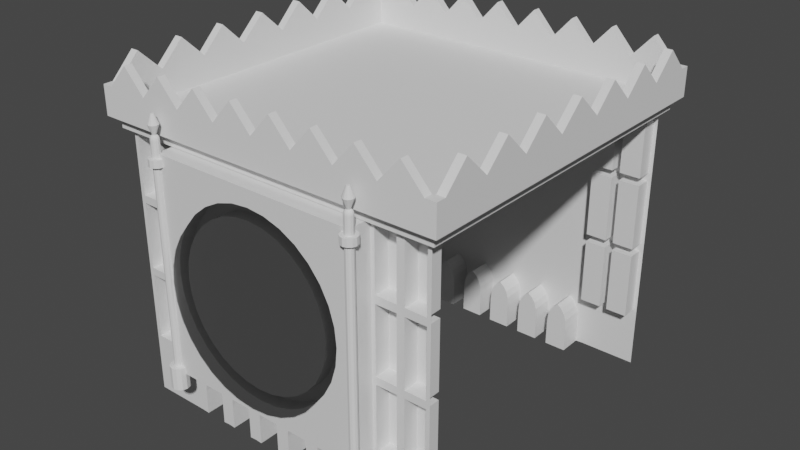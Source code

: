# Source: firstDiorama.blend  (saved by Blender 3.0.42; exported with 4.5.12 LTS)
import bpy
from mathutils import Matrix  # noqa: F401  (used for matrix-valued properties, if any)

bpy.ops.wm.read_factory_settings(use_empty=True)
scene = bpy.context.scene
scene.name = 'Scene'

# ---- collections
col_collection = bpy.data.collections.new('Collection'); scene.collection.children.link(col_collection)

# ---- materials (node trees are filled in below, after node groups)
mat_material = bpy.data.materials.new('Material')
mat_material.alpha_threshold = 0.0
mat_material.use_transparent_shadow = False
mat_material.line_color = (0.0, 0.0, 0.0, 1.0)

# ---- material node trees
mat_material.use_nodes = True; mat_material.node_tree.nodes.clear()
_N = mat_material.node_tree.nodes; _L = mat_material.node_tree.links
n0 = _N.new('ShaderNodeOutputMaterial'); n0.name = 'Material Output'; n0.location = (300, 300)
n1 = _N.new('ShaderNodeBsdfPrincipled'); n1.name = 'Principled BSDF'; n1.location = (10, 300)
n1.distribution = 'GGX'
n1.subsurface_method = 'RANDOM_WALK_SKIN'
n1.inputs[2].default_value = 0.4
n1.inputs[3].default_value = 1.45
n1.inputs[27].default_value = (0.0, 0.0, 0.0, 1.0)
n1.inputs[28].default_value = 1.0
_L.new(n1.outputs[0], n0.inputs[0])
n0.is_active_output = True

# ---- world
world_world = bpy.data.worlds.new('World'); scene.world = world_world
world_world.use_nodes = True; world_world.node_tree.nodes.clear()
_N = world_world.node_tree.nodes; _L = world_world.node_tree.links
n0 = _N.new('ShaderNodeOutputWorld'); n0.name = 'World Output'; n0.location = (300, 300)
n1 = _N.new('ShaderNodeBackground'); n1.name = 'Background'; n1.location = (10, 300)
n1.inputs[0].default_value = (0.05088, 0.05088, 0.05088, 1.0)
_L.new(n1.outputs[0], n0.inputs[0])
n0.is_active_output = True
world_world.color = (0.05088, 0.05088, 0.05088)
world_world.use_sun_shadow = False
world_world.sun_shadow_jitter_overblur = 0.0

# ---- meshes
me_cube = bpy.data.meshes.new('Cube')
me_cube.from_pydata([(1.0, -1.0, -1.0), (0.6494, -1.0, -1.0), (0.0, -1.0, -0.6539), (0.6494, -1.0, -0.6539), (0.0, -1.0, 0.6539), (1.0, -1.0, -0.6539), (0.0, -1.0, 0.6539), (0.0, -1.0, -0.6539)], [], [(7, 6, 4, 2), (0, 5, 3, 1)])
_uv = me_cube.uv_layers.new(name='UVMap')
_uv.uv.foreach_set('vector', [0.4583, 0.875, 0.5417, 0.875, 0.5417, 0.875, 0.4583, 0.875, 0.375, 0.75, 0.4583, 0.75, 0.4583, 0.7938, 0.375, 0.7938])
me_cube.materials.append(mat_material)
me_cube.use_remesh_preserve_volume = False
me_cube.use_remesh_preserve_attributes = False
me_cube.use_mirror_vertex_groups = False
me_cube.update()
me_cube_001 = bpy.data.meshes.new('Cube.001')
me_cube_001.from_pydata([(0.6494, -1.0, -0.6539), (1.0, -1.0, -0.6539), (0.8247, -1.0, -0.2044), (0.6494, -1.0, -0.2044), (0.8247, -1.0, -0.6539), (1.0, -1.0, -0.2044), (0.8012, -1.0, -0.6304), (0.8012, -1.0, -0.2279), (0.6728, -1.0, -0.2279), (0.6728, -1.0, -0.6304), (0.9765, -1.0, -0.6304), (0.9765, -1.0, -0.2279), (0.8482, -1.0, -0.2279), (0.8482, -1.0, -0.6304), (0.6728, -0.9043, -0.2279), (0.6728, -0.9043, -0.6304), (0.9765, -0.9043, -0.2279), (0.9765, -0.9043, -0.6304), (0.8012, -0.9043, -0.6304), (0.8482, -0.9043, -0.2279), (0.8012, -0.9043, -0.2279), (0.8482, -0.9043, -0.6304)], [], [(10, 11, 16, 17), (7, 8, 14, 20), (4, 2, 7, 6), (2, 3, 8, 7), (3, 0, 9, 8), (0, 4, 6, 9), (1, 5, 11, 10), (5, 2, 12, 11), (2, 4, 13, 12), (4, 1, 10, 13), (18, 20, 14, 15), (17, 16, 19, 21), (13, 10, 17, 21), (12, 13, 21, 19), (11, 12, 19, 16), (9, 6, 18, 15), (8, 9, 15, 14), (6, 7, 20, 18)])
_uv = me_cube_001.uv_layers.new(name='UVMap')
_uv.uv.foreach_set('vector', [0.4598, 0.7529, 0.4855, 0.7529, 0.4855, 0.7529, 0.4598, 0.7529, 0.4855, 0.7749, 0.4855, 0.7909, 0.4855, 0.7909, 0.4855, 0.7749, 0.4583, 0.7719, 0.487, 0.7719, 0.4855, 0.7749, 0.4598, 0.7749, 0.487, 0.7719, 0.487, 0.7938, 0.4855, 0.7909, 0.4855, 0.7749, 0.487, 0.7938, 0.4583, 0.7938, 0.4598, 0.7909, 0.4855, 0.7909, 0.4583, 0.7938, 0.4583, 0.7719, 0.4598, 0.7749, 0.4598, 0.7909, 0.4583, 0.75, 0.487, 0.75, 0.4855, 0.7529, 0.4598, 0.7529, 0.487, 0.75, 0.487, 0.7719, 0.4855, 0.769, 0.4855, 0.7529, 0.487, 0.7719, 0.4583, 0.7719, 0.4598, 0.769, 0.4855, 0.769, 0.4583, 0.7719, 0.4583, 0.75, 0.4598, 0.7529, 0.4598, 0.769, 0.4598, 0.7749, 0.4855, 0.7749, 0.4855, 0.7909, 0.4598, 0.7909, 0.4598, 0.7529, 0.4855, 0.7529, 0.4855, 0.769, 0.4598, 0.769, 0.4598, 0.769, 0.4598, 0.7529, 0.4598, 0.7529, 0.4598, 0.769, 0.4855, 0.769, 0.4598, 0.769, 0.4598, 0.769, 0.4855, 0.769, 0.4855, 0.7529, 0.4855, 0.769, 0.4855, 0.769, 0.4855, 0.7529, 0.4598, 0.7909, 0.4598, 0.7749, 0.4598, 0.7749, 0.4598, 0.7909, 0.4855, 0.7909, 0.4598, 0.7909, 0.4598, 0.7909, 0.4855, 0.7909, 0.4598, 0.7749, 0.4855, 0.7749, 0.4855, 0.7749, 0.4598, 0.7749])
me_cube_001.materials.append(mat_material)
me_cube_001.use_remesh_preserve_volume = False
me_cube_001.use_remesh_preserve_attributes = False
me_cube_001.use_mirror_vertex_groups = False
me_cube_001.update()
me_cube_002 = bpy.data.meshes.new('Cube.002')
me_cube_002.from_pydata([(0.6494, -1.0, -1.0), (0.6494, -1.0, -0.6539), (0.4329, -1.0, -1.0), (0.4329, -1.0, -0.6539), (0.6081, -1.0, -1.003), (0.4741, -1.0, -1.003), (0.5411, -1.0, -0.6951), (0.6081, -1.0, -0.8478), (0.5696, -1.0, -0.7189), (0.5899, -1.0, -0.7482), (0.6034, -1.0, -0.7895), (0.4741, -1.0, -0.8478), (0.4789, -1.0, -0.7895), (0.4924, -1.0, -0.7482), (0.5127, -1.0, -0.7189), (0.6081, -0.8554, -1.003), (0.4741, -0.8554, -1.003), (0.5411, -0.8554, -0.6951), (0.6081, -0.8554, -0.8478), (0.5696, -0.8554, -0.7189), (0.5899, -0.8554, -0.7482), (0.6034, -0.8554, -0.7895), (0.4741, -0.8554, -0.8478), (0.4789, -0.8554, -0.7895), (0.4924, -0.8554, -0.7482), (0.5127, -0.8554, -0.7189)], [], [(6, 8, 9, 10, 7, 4, 0, 1, 3, 2, 5, 11, 12, 13, 14), (8, 6, 17, 19), (6, 14, 25, 17), (7, 10, 21, 18), (11, 5, 16, 22), (14, 13, 24, 25), (10, 9, 20, 21), (13, 12, 23, 24), (9, 8, 19, 20), (4, 7, 18, 15), (12, 11, 22, 23), (17, 25, 24, 23, 22, 16, 15, 18, 21, 20, 19)])
_uv = me_cube_002.uv_layers.new(name='UVMap')
_uv.uv.foreach_set('vector', [0.0, 0.0, 0.0, 0.0, 0.0, 0.0, 0.0, 0.0, 0.0, 0.0, 0.0, 0.0, 0.0, 0.0, 0.0, 0.0, 0.0, 0.0, 0.0, 0.0, 0.0, 0.0, 0.0, 0.0, 0.0, 0.0, 0.0, 0.0, 0.0, 0.0, 0.0, 0.0, 0.0, 0.0, 0.0, 0.0, 0.0, 0.0, 0.0, 0.0, 0.0, 0.0, 0.0, 0.0, 0.0, 0.0, 0.0, 0.0, 0.0, 0.0, 0.0, 0.0, 0.0, 0.0, 0.0, 0.0, 0.0, 0.0, 0.0, 0.0, 0.0, 0.0, 0.0, 0.0, 0.0, 0.0, 0.0, 0.0, 0.0, 0.0, 0.0, 0.0, 0.0, 0.0, 0.0, 0.0, 0.0, 0.0, 0.0, 0.0, 0.0, 0.0, 0.0, 0.0, 0.0, 0.0, 0.0, 0.0, 0.0, 0.0, 0.0, 0.0, 0.0, 0.0, 0.0, 0.0, 0.0, 0.0, 0.0, 0.0, 0.0, 0.0, 0.0, 0.0, 0.0, 0.0, 0.0, 0.0, 0.0, 0.0, 0.0, 0.0, 0.0, 0.0, 0.0, 0.0, 0.0, 0.0, 0.0, 0.0, 0.0, 0.0, 0.0, 0.0, 0.0, 0.0, 0.0, 0.0, 0.0, 0.0, 0.0, 0.0])
me_cube_002.materials.append(mat_material)
me_cube_002.use_remesh_preserve_volume = False
me_cube_002.use_remesh_preserve_attributes = False
me_cube_002.use_mirror_vertex_groups = False
me_cube_002.update()
me_cube_003 = bpy.data.meshes.new('Cube.003')
me_cube_003.from_pydata([(0.6494, -1.0, 0.6539), (0.6494, -1.0, -0.6539), (0.0, -1.0, 0.6539), (0.0, -1.0, -0.6539), (0.6494, -1.139, 0.6539), (0.6494, -1.139, -0.6539), (0.0, -1.139, 0.6539), (0.0, -1.139, -0.6539)], [], [(1, 3, 2, 0), (5, 4, 6, 7), (3, 1, 5, 7), (1, 0, 4, 5), (0, 2, 6, 4), (2, 3, 7, 6)])
_uv = me_cube_003.uv_layers.new(name='UVMap')
_uv.uv.foreach_set('vector', [0.4583, 0.7938, 0.4583, 0.875, 0.5417, 0.875, 0.5417, 0.7938, 0.4583, 0.7938, 0.5417, 0.7938, 0.5417, 0.875, 0.4583, 0.875, 0.4583, 0.875, 0.4583, 0.7938, 0.4583, 0.7938, 0.4583, 0.875, 0.4583, 0.7938, 0.5417, 0.7938, 0.5417, 0.7938, 0.4583, 0.7938, 0.5417, 0.7938, 0.5417, 0.875, 0.5417, 0.875, 0.5417, 0.7938, 0.5417, 0.875, 0.4583, 0.875, 0.4583, 0.875, 0.5417, 0.875])
me_cube_003.materials.append(mat_material)
me_cube_003.use_remesh_preserve_volume = False
me_cube_003.use_remesh_preserve_attributes = False
me_cube_003.use_mirror_vertex_groups = False
me_cube_003.update()
me_cylinder = bpy.data.meshes.new('Cylinder')
me_cylinder.from_pydata([(0.0, 1.0, -1.0), (0.0, 1.0, 1.0), (0.1951, 0.9808, -1.0), (0.1951, 0.9808, 1.0), (0.3827, 0.9239, -1.0), (0.3827, 0.9239, 1.0), (0.5556, 0.8315, -1.0), (0.5556, 0.8315, 1.0), (0.7071, 0.7071, -1.0), (0.7071, 0.7071, 1.0), (0.8315, 0.5556, -1.0), (0.8315, 0.5556, 1.0), (0.9239, 0.3827, -1.0), (0.9239, 0.3827, 1.0), (0.9808, 0.1951, -1.0), (0.9808, 0.1951, 1.0), (1.0, -4.371e-08, -1.0), (1.0, -4.371e-08, 1.0), (0.9808, -0.1951, -1.0), (0.9808, -0.1951, 1.0), (0.9239, -0.3827, -1.0), (0.9239, -0.3827, 1.0), (0.8315, -0.5556, -1.0), (0.8315, -0.5556, 1.0), (0.7071, -0.7071, -1.0), (0.7071, -0.7071, 1.0), (0.5556, -0.8315, -1.0), (0.5556, -0.8315, 1.0), (0.3827, -0.9239, -1.0), (0.3827, -0.9239, 1.0), (0.1951, -0.9808, -1.0), (0.1951, -0.9808, 1.0), (-8.742e-08, -1.0, -1.0), (-8.742e-08, -1.0, 1.0), (-0.1951, -0.9808, -1.0), (-0.1951, -0.9808, 1.0), (-0.3827, -0.9239, -1.0), (-0.3827, -0.9239, 1.0), (-0.5556, -0.8315, -1.0), (-0.5556, -0.8315, 1.0), (-0.7071, -0.7071, -1.0), (-0.7071, -0.7071, 1.0), (-0.8315, -0.5556, -1.0), (-0.8315, -0.5556, 1.0), (-0.9239, -0.3827, -1.0), (-0.9239, -0.3827, 1.0), (-0.9808, -0.1951, -1.0), (-0.9808, -0.1951, 1.0), (-1.0, 1.192e-08, -1.0), (-1.0, 1.192e-08, 1.0), (-0.9808, 0.1951, -1.0), (-0.9808, 0.1951, 1.0), (-0.9239, 0.3827, -1.0), (-0.9239, 0.3827, 1.0), (-0.8315, 0.5556, -1.0), (-0.8315, 0.5556, 1.0), (-0.7071, 0.7071, -1.0), (-0.7071, 0.7071, 1.0), (-0.5556, 0.8315, -1.0), (-0.5556, 0.8315, 1.0), (-0.3827, 0.9239, -1.0), (-0.3827, 0.9239, 1.0), (-0.1951, 0.9808, -1.0), (-0.1951, 0.9808, 1.0), (0.0, 1.0, 1.0), (0.1951, 0.9808, 1.0), (0.3827, 0.9239, 1.0), (0.5556, 0.8315, 1.0), (0.7071, 0.7071, 1.0), (0.8315, 0.5556, 1.0), (0.9239, 0.3827, 1.0), (0.9808, 0.1951, 1.0), (1.0, -4.371e-08, 1.0), (0.9808, -0.1951, 1.0), (0.9239, -0.3827, 1.0), (0.8315, -0.5556, 1.0), (0.7071, -0.7071, 1.0), (0.5556, -0.8315, 1.0), (0.3827, -0.9239, 1.0), (0.1951, -0.9808, 1.0), (-8.742e-08, -1.0, 1.0), (-0.1951, -0.9808, 1.0), (-0.3827, -0.9239, 1.0), (-0.5556, -0.8315, 1.0), (-0.7071, -0.7071, 1.0), (-0.8315, -0.5556, 1.0), (-0.9239, -0.3827, 1.0), (-0.9808, -0.1951, 1.0), (-1.0, 1.192e-08, 1.0), (-0.9808, 0.1951, 1.0), (-0.9239, 0.3827, 1.0), (-0.8315, 0.5556, 1.0), (-0.7071, 0.7071, 1.0), (-0.5556, 0.8315, 1.0), (-0.3827, 0.9239, 1.0), (-0.1951, 0.9808, 1.0), (0.0, 1.0, 1.0), (0.1951, 0.9808, 1.0), (0.3827, 0.9239, 1.0), (0.5556, 0.8315, 1.0), (0.7071, 0.7071, 1.0), (0.8315, 0.5556, 1.0), (0.9239, 0.3827, 1.0), (0.9808, 0.1951, 1.0), (1.0, -4.371e-08, 1.0), (0.9808, -0.1951, 1.0), (0.9239, -0.3827, 1.0), (0.8315, -0.5556, 1.0), (0.7071, -0.7071, 1.0), (0.5556, -0.8315, 1.0), (0.3827, -0.9239, 1.0), (0.1951, -0.9808, 1.0), (-8.742e-08, -1.0, 1.0), (-0.1951, -0.9808, 1.0), (-0.3827, -0.9239, 1.0), (-0.5556, -0.8315, 1.0), (-0.7071, -0.7071, 1.0), (-0.8315, -0.5556, 1.0), (-0.9239, -0.3827, 1.0), (-0.9808, -0.1951, 1.0), (-1.0, 1.192e-08, 1.0), (-0.9808, 0.1951, 1.0), (-0.9239, 0.3827, 1.0), (-0.8315, 0.5556, 1.0), (-0.7071, 0.7071, 1.0), (-0.5556, 0.8315, 1.0), (-0.3827, 0.9239, 1.0), (-0.1951, 0.9808, 1.0)], [], [(0, 1, 3, 2), (2, 3, 5, 4), (4, 5, 7, 6), (6, 7, 9, 8), (8, 9, 11, 10), (10, 11, 13, 12), (12, 13, 15, 14), (14, 15, 17, 16), (16, 17, 19, 18), (18, 19, 21, 20), (20, 21, 23, 22), (22, 23, 25, 24), (24, 25, 27, 26), (26, 27, 29, 28), (28, 29, 31, 30), (30, 31, 33, 32), (32, 33, 35, 34), (34, 35, 37, 36), (36, 37, 39, 38), (38, 39, 41, 40), (40, 41, 43, 42), (42, 43, 45, 44), (44, 45, 47, 46), (46, 47, 49, 48), (48, 49, 51, 50), (50, 51, 53, 52), (52, 53, 55, 54), (54, 55, 57, 56), (56, 57, 59, 58), (58, 59, 61, 60), (3, 1, 63, 61, 59, 57, 55, 53, 51, 49, 47, 45, 43, 41, 39, 37, 35, 33, 31, 29, 27, 25, 23, 21, 19, 17, 15, 13, 11, 9, 7, 5), (60, 61, 63, 62), (62, 63, 1, 0), (0, 2, 4, 6, 8, 10, 12, 14, 16, 18, 20, 22, 24, 26, 28, 30, 32, 34, 36, 38, 40, 42, 44, 46, 48, 50, 52, 54, 56, 58, 60, 62), (65, 64, 95, 94, 93, 92, 91, 90, 89, 88, 87, 86, 85, 84, 83, 82, 81, 80, 79, 78, 77, 76, 75, 74, 73, 72, 71, 70, 69, 68, 67, 66), (97, 96, 127, 126, 125, 124, 123, 122, 121, 120, 119, 118, 117, 116, 115, 114, 113, 112, 111, 110, 109, 108, 107, 106, 105, 104, 103, 102, 101, 100, 99, 98)])
_uv = me_cylinder.uv_layers.new(name='UVMap')
_uv.uv.foreach_set('vector', [1.0, 0.5, 1.0, 1.0, 0.9688, 1.0, 0.9688, 0.5, 0.9688, 0.5, 0.9688, 1.0, 0.9375, 1.0, 0.9375, 0.5, 0.9375, 0.5, 0.9375, 1.0, 0.9062, 1.0, 0.9062, 0.5, 0.9062, 0.5, 0.9062, 1.0, 0.875, 1.0, 0.875, 0.5, 0.875, 0.5, 0.875, 1.0, 0.8438, 1.0, 0.8438, 0.5, 0.8438, 0.5, 0.8438, 1.0, 0.8125, 1.0, 0.8125, 0.5, 0.8125, 0.5, 0.8125, 1.0, 0.7812, 1.0, 0.7812, 0.5, 0.7812, 0.5, 0.7812, 1.0, 0.75, 1.0, 0.75, 0.5, 0.75, 0.5, 0.75, 1.0, 0.7188, 1.0, 0.7188, 0.5, 0.7188, 0.5, 0.7188, 1.0, 0.6875, 1.0, 0.6875, 0.5, 0.6875, 0.5, 0.6875, 1.0, 0.6562, 1.0, 0.6562, 0.5, 0.6562, 0.5, 0.6562, 1.0, 0.625, 1.0, 0.625, 0.5, 0.625, 0.5, 0.625, 1.0, 0.5938, 1.0, 0.5938, 0.5, 0.5938, 0.5, 0.5938, 1.0, 0.5625, 1.0, 0.5625, 0.5, 0.5625, 0.5, 0.5625, 1.0, 0.5312, 1.0, 0.5312, 0.5, 0.5312, 0.5, 0.5312, 1.0, 0.5, 1.0, 0.5, 0.5, 0.5, 0.5, 0.5, 1.0, 0.4688, 1.0, 0.4688, 0.5, 0.4688, 0.5, 0.4688, 1.0, 0.4375, 1.0, 0.4375, 0.5, 0.4375, 0.5, 0.4375, 1.0, 0.4062, 1.0, 0.4062, 0.5, 0.4062, 0.5, 0.4062, 1.0, 0.375, 1.0, 0.375, 0.5, 0.375, 0.5, 0.375, 1.0, 0.3438, 1.0, 0.3438, 0.5, 0.3438, 0.5, 0.3438, 1.0, 0.3125, 1.0, 0.3125, 0.5, 0.3125, 0.5, 0.3125, 1.0, 0.2812, 1.0, 0.2812, 0.5, 0.2812, 0.5, 0.2812, 1.0, 0.25, 1.0, 0.25, 0.5, 0.25, 0.5, 0.25, 1.0, 0.2188, 1.0, 0.2188, 0.5, 0.2188, 0.5, 0.2188, 1.0, 0.1875, 1.0, 0.1875, 0.5, 0.1875, 0.5, 0.1875, 1.0, 0.1562, 1.0, 0.1562, 0.5, 0.1562, 0.5, 0.1562, 1.0, 0.125, 1.0, 0.125, 0.5, 0.125, 0.5, 0.125, 1.0, 0.09375, 1.0, 0.09375, 0.5, 0.09375, 0.5, 0.09375, 1.0, 0.0625, 1.0, 0.0625, 0.5, 0.2968, 0.4854, 0.25, 0.49, 0.2032, 0.4854, 0.1582, 0.4717, 0.1167, 0.4496, 0.08029, 0.4197, 0.05045, 0.3833, 0.02827, 0.3418, 0.01461, 0.2968, 0.01, 0.25, 0.01461, 0.2032, 0.02827, 0.1582, 0.05045, 0.1167, 0.08029, 0.08029, 0.1167, 0.05045, 0.1582, 0.02827, 0.2032, 0.01461, 0.25, 0.01, 0.2968, 0.01461, 0.3418, 0.02827, 0.3833, 0.05045, 0.4197, 0.08029, 0.4496, 0.1167, 0.4717, 0.1582, 0.4854, 0.2032, 0.49, 0.25, 0.4854, 0.2968, 0.4717, 0.3418, 0.4496, 0.3833, 0.4197, 0.4197, 0.3833, 0.4496, 0.3418, 0.4717, 0.0625, 0.5, 0.0625, 1.0, 0.03125, 1.0, 0.03125, 0.5, 0.03125, 0.5, 0.03125, 1.0, 0.0, 1.0, 0.0, 0.5, 0.75, 0.49, 0.7968, 0.4854, 0.8418, 0.4717, 0.8833, 0.4496, 0.9197, 0.4197, 0.9496, 0.3833, 0.9717, 0.3418, 0.9854, 0.2968, 0.99, 0.25, 0.9854, 0.2032, 0.9717, 0.1582, 0.9496, 0.1167, 0.9197, 0.08029, 0.8833, 0.05045, 0.8418, 0.02827, 0.7968, 0.01461, 0.75, 0.01, 0.7032, 0.01461, 0.6582, 0.02827, 0.6167, 0.05045, 0.5803, 0.08029, 0.5504, 0.1167, 0.5283, 0.1582, 0.5146, 0.2032, 0.51, 0.25, 0.5146, 0.2968, 0.5283, 0.3418, 0.5504, 0.3833, 0.5803, 0.4197, 0.6167, 0.4496, 0.6582, 0.4717, 0.7032, 0.4854, 0.2968, 0.4854, 0.25, 0.49, 0.2032, 0.4854, 0.1582, 0.4717, 0.1167, 0.4496, 0.08029, 0.4197, 0.05045, 0.3833, 0.02827, 0.3418, 0.01461, 0.2968, 0.01, 0.25, 0.01461, 0.2032, 0.02827, 0.1582, 0.05045, 0.1167, 0.08029, 0.08029, 0.1167, 0.05045, 0.1582, 0.02827, 0.2032, 0.01461, 0.25, 0.01, 0.2968, 0.01461, 0.3418, 0.02827, 0.3833, 0.05045, 0.4197, 0.08029, 0.4496, 0.1167, 0.4717, 0.1582, 0.4854, 0.2032, 0.49, 0.25, 0.4854, 0.2968, 0.4717, 0.3418, 0.4496, 0.3833, 0.4197, 0.4197, 0.3833, 0.4496, 0.3418, 0.4717, 0.2968, 0.4854, 0.25, 0.49, 0.2032, 0.4854, 0.1582, 0.4717, 0.1167, 0.4496, 0.08029, 0.4197, 0.05045, 0.3833, 0.02827, 0.3418, 0.01461, 0.2968, 0.01, 0.25, 0.01461, 0.2032, 0.02827, 0.1582, 0.05045, 0.1167, 0.08029, 0.08029, 0.1167, 0.05045, 0.1582, 0.02827, 0.2032, 0.01461, 0.25, 0.01, 0.2968, 0.01461, 0.3418, 0.02827, 0.3833, 0.05045, 0.4197, 0.08029, 0.4496, 0.1167, 0.4717, 0.1582, 0.4854, 0.2032, 0.49, 0.25, 0.4854, 0.2968, 0.4717, 0.3418, 0.4496, 0.3833, 0.4197, 0.4197, 0.3833, 0.4496, 0.3418, 0.4717])
me_cylinder.use_remesh_fix_poles = True
me_cylinder.use_remesh_preserve_attributes = False
me_cylinder.update()
me_cylinder_001 = bpy.data.meshes.new('Cylinder.001')
me_cylinder_001.from_pydata([(4.497e-09, 0.8756, -1.137), (0.1708, 0.8588, -1.137), (0.3351, 0.809, -1.137), (0.4865, 0.7281, -1.137), (0.6192, 0.6192, -1.137), (0.7281, 0.4865, -1.137), (0.809, 0.3351, -1.137), (0.8588, 0.1708, -1.137), (0.8756, -5.099e-08, -1.137), (0.8588, -0.1708, -1.137), (0.809, -0.3351, -1.137), (0.7281, -0.4865, -1.137), (0.6192, -0.6192, -1.137), (0.4865, -0.7281, -1.137), (0.3351, -0.809, -1.137), (0.1708, -0.8588, -1.137), (-7.205e-08, -0.8756, -1.137), (-0.1708, -0.8588, -1.137), (-0.3351, -0.809, -1.137), (-0.4865, -0.7281, -1.137), (-0.6192, -0.6192, -1.137), (-0.7281, -0.4865, -1.137), (-0.809, -0.3351, -1.137), (-0.8588, -0.1708, -1.137), (-0.8756, -2.268e-09, -1.137), (-0.8588, 0.1708, -1.137), (-0.809, 0.3351, -1.137), (-0.7281, 0.4865, -1.137), (-0.6192, 0.6192, -1.137), (-0.4865, 0.7281, -1.137), (-0.3351, 0.809, -1.137), (-0.1708, 0.8588, -1.137), (7.796e-09, 0.8756, 0.02387), (0.1708, 0.8588, 0.02387), (0.3351, 0.809, 0.02387), (0.4865, 0.7281, 0.02387), (0.6192, 0.6192, 0.02387), (0.7281, 0.4865, 0.02387), (0.809, 0.3351, 0.02387), (0.8588, 0.1708, 0.02387), (0.8756, -5.099e-08, 0.02387), (0.8588, -0.1708, 0.02387), (0.809, -0.3351, 0.02387), (0.7281, -0.4865, 0.02387), (0.6192, -0.6192, 0.02387), (0.4865, -0.7281, 0.02387), (0.3351, -0.809, 0.02387), (0.1708, -0.8588, 0.02387), (-6.876e-08, -0.8756, 0.02387), (-0.1708, -0.8588, 0.02387), (-0.3351, -0.809, 0.02387), (-0.4865, -0.7281, 0.02387), (-0.6192, -0.6192, 0.02387), (-0.7281, -0.4865, 0.02387), (-0.809, -0.3351, 0.02387), (-0.8588, -0.1708, 0.02387), (-0.8756, -2.268e-09, 0.02387), (-0.8588, 0.1708, 0.02387), (-0.809, 0.3351, 0.02387), (-0.7281, 0.4865, 0.02387), (-0.6192, 0.6192, 0.02387), (-0.4865, 0.7281, 0.02387), (-0.3351, 0.809, 0.02387), (-0.1708, 0.8588, 0.02387)], [], [(1, 2, 3, 4, 5, 6, 7, 8, 9, 10, 11, 12, 13, 14, 15, 16, 17, 18, 19, 20, 21, 22, 23, 24, 25, 26, 27, 28, 29, 30, 31, 0), (33, 32, 63, 62, 61, 60, 59, 58, 57, 56, 55, 54, 53, 52, 51, 50, 49, 48, 47, 46, 45, 44, 43, 42, 41, 40, 39, 38, 37, 36, 35, 34), (5, 4, 36, 37), (0, 31, 63, 32), (19, 18, 50, 51), (6, 5, 37, 38), (20, 19, 51, 52), (7, 6, 38, 39), (21, 20, 52, 53), (8, 7, 39, 40), (22, 21, 53, 54), (9, 8, 40, 41), (23, 22, 54, 55), (10, 9, 41, 42), (24, 23, 55, 56), (11, 10, 42, 43), (25, 24, 56, 57), (12, 11, 43, 44), (26, 25, 57, 58), (13, 12, 44, 45), (27, 26, 58, 59), (14, 13, 45, 46), (1, 0, 32, 33), (28, 27, 59, 60), (15, 14, 46, 47), (2, 1, 33, 34), (29, 28, 60, 61), (16, 15, 47, 48), (3, 2, 34, 35), (30, 29, 61, 62), (17, 16, 48, 49), (4, 3, 35, 36), (31, 30, 62, 63), (18, 17, 49, 50)])
_uv = me_cylinder_001.uv_layers.new(name='UVMap')
_uv.uv.foreach_set('vector', [0.2968, 0.4854, 0.3418, 0.4717, 0.3833, 0.4496, 0.4197, 0.4197, 0.4496, 0.3833, 0.4717, 0.3418, 0.4854, 0.2968, 0.49, 0.25, 0.4854, 0.2032, 0.4717, 0.1582, 0.4496, 0.1167, 0.4197, 0.08029, 0.3833, 0.05045, 0.3418, 0.02827, 0.2968, 0.01461, 0.25, 0.01, 0.2032, 0.01461, 0.1582, 0.02827, 0.1167, 0.05045, 0.08029, 0.08029, 0.05045, 0.1167, 0.02827, 0.1582, 0.01461, 0.2032, 0.01, 0.25, 0.01461, 0.2968, 0.02827, 0.3418, 0.05045, 0.3833, 0.08029, 0.4197, 0.1167, 0.4496, 0.1582, 0.4717, 0.2032, 0.4854, 0.25, 0.49, 0.2968, 0.4854, 0.25, 0.49, 0.2032, 0.4854, 0.1582, 0.4717, 0.1167, 0.4496, 0.08029, 0.4197, 0.05045, 0.3833, 0.02827, 0.3418, 0.01461, 0.2968, 0.01, 0.25, 0.01461, 0.2032, 0.02827, 0.1582, 0.05045, 0.1167, 0.08029, 0.08029, 0.1167, 0.05045, 0.1582, 0.02827, 0.2032, 0.01461, 0.25, 0.01, 0.2968, 0.01461, 0.3418, 0.02827, 0.3833, 0.05045, 0.4197, 0.08029, 0.4496, 0.1167, 0.4717, 0.1582, 0.4854, 0.2032, 0.49, 0.25, 0.4854, 0.2968, 0.4717, 0.3418, 0.4496, 0.3833, 0.4197, 0.4197, 0.3833, 0.4496, 0.3418, 0.4717, 0.4496, 0.3833, 0.4197, 0.4197, 0.4197, 0.4197, 0.4496, 0.3833, 0.25, 0.49, 0.2032, 0.4854, 0.2032, 0.4854, 0.25, 0.49, 0.1167, 0.05045, 0.1582, 0.02827, 0.1582, 0.02827, 0.1167, 0.05045, 0.4717, 0.3418, 0.4496, 0.3833, 0.4496, 0.3833, 0.4717, 0.3418, 0.08029, 0.08029, 0.1167, 0.05045, 0.1167, 0.05045, 0.08029, 0.08029, 0.4854, 0.2968, 0.4717, 0.3418, 0.4717, 0.3418, 0.4854, 0.2968, 0.05045, 0.1167, 0.08029, 0.08029, 0.08029, 0.08029, 0.05045, 0.1167, 0.49, 0.25, 0.4854, 0.2968, 0.4854, 0.2968, 0.49, 0.25, 0.02827, 0.1582, 0.05045, 0.1167, 0.05045, 0.1167, 0.02827, 0.1582, 0.4854, 0.2032, 0.49, 0.25, 0.49, 0.25, 0.4854, 0.2032, 0.01461, 0.2032, 0.02827, 0.1582, 0.02827, 0.1582, 0.01461, 0.2032, 0.4717, 0.1582, 0.4854, 0.2032, 0.4854, 0.2032, 0.4717, 0.1582, 0.01, 0.25, 0.01461, 0.2032, 0.01461, 0.2032, 0.01, 0.25, 0.4496, 0.1167, 0.4717, 0.1582, 0.4717, 0.1582, 0.4496, 0.1167, 0.01461, 0.2968, 0.01, 0.25, 0.01, 0.25, 0.01461, 0.2968, 0.4197, 0.08029, 0.4496, 0.1167, 0.4496, 0.1167, 0.4197, 0.08029, 0.02827, 0.3418, 0.01461, 0.2968, 0.01461, 0.2968, 0.02827, 0.3418, 0.3833, 0.05045, 0.4197, 0.08029, 0.4197, 0.08029, 0.3833, 0.05045, 0.05045, 0.3833, 0.02827, 0.3418, 0.02827, 0.3418, 0.05045, 0.3833, 0.3418, 0.02827, 0.3833, 0.05045, 0.3833, 0.05045, 0.3418, 0.02827, 0.2968, 0.4854, 0.25, 0.49, 0.25, 0.49, 0.2968, 0.4854, 0.08029, 0.4197, 0.05045, 0.3833, 0.05045, 0.3833, 0.08029, 0.4197, 0.2968, 0.01461, 0.3418, 0.02827, 0.3418, 0.02827, 0.2968, 0.01461, 0.3418, 0.4717, 0.2968, 0.4854, 0.2968, 0.4854, 0.3418, 0.4717, 0.1167, 0.4496, 0.08029, 0.4197, 0.08029, 0.4197, 0.1167, 0.4496, 0.25, 0.01, 0.2968, 0.01461, 0.2968, 0.01461, 0.25, 0.01, 0.3833, 0.4496, 0.3418, 0.4717, 0.3418, 0.4717, 0.3833, 0.4496, 0.1582, 0.4717, 0.1167, 0.4496, 0.1167, 0.4496, 0.1582, 0.4717, 0.2032, 0.01461, 0.25, 0.01, 0.25, 0.01, 0.2032, 0.01461, 0.4197, 0.4197, 0.3833, 0.4496, 0.3833, 0.4496, 0.4197, 0.4197, 0.2032, 0.4854, 0.1582, 0.4717, 0.1582, 0.4717, 0.2032, 0.4854, 0.1582, 0.02827, 0.2032, 0.01461, 0.2032, 0.01461, 0.1582, 0.02827])
me_cylinder_001.use_remesh_fix_poles = True
me_cylinder_001.use_remesh_preserve_attributes = False
me_cylinder_001.update()
me_cylinder_002 = bpy.data.meshes.new('Cylinder.002')
me_cylinder_002.from_pydata([(-1.214e-07, 0.02531, -0.7526), (-0.004871, 0.008437, 0.8662), (0.01265, 0.02192, -0.7526), (-0.008437, 0.004871, 0.8662), (0.02192, 0.01265, -0.7526), (-0.009742, 1.468e-07, 0.8662), (0.02531, 1.467e-07, -0.7526), (-0.008437, -0.004871, 0.8662), (0.02192, -0.01265, -0.7526), (-0.004871, -0.008437, 0.8662), (0.01265, -0.02192, -0.7526), (-1.408e-09, -0.009742, 0.8662), (-1.236e-07, -0.02531, -0.7526), (0.004871, -0.008437, 0.8662), (-0.01265, -0.02192, -0.7526), (0.008437, -0.004871, 0.8662), (-0.02192, -0.01265, -0.7526), (0.009742, 1.474e-07, 0.8662), (-0.02531, 1.481e-07, -0.7526), (0.008437, 0.004871, 0.8662), (-0.02192, 0.01265, -0.7526), (0.004871, 0.008437, 0.8662), (-0.01265, 0.02192, -0.7526), (-2.248e-09, 0.009742, 0.8662), (-1.214e-07, 0.02531, -0.6136), (0.01265, 0.02192, -0.6136), (0.02192, 0.01265, -0.6136), (0.02531, 1.467e-07, -0.6136), (0.02192, -0.01265, -0.6136), (0.01265, -0.02192, -0.6136), (-1.236e-07, -0.02531, -0.6136), (-0.01265, -0.02192, -0.6136), (-0.02192, -0.01265, -0.6136), (-0.02531, 1.481e-07, -0.6136), (-0.02192, 0.01265, -0.6136), (-0.01265, 0.02192, -0.6136), (-1.184e-07, 0.05351, -0.7526), (0.02675, 0.04634, -0.7526), (0.02675, 0.04634, -0.6136), (0.04634, 0.02675, -0.7526), (0.04634, 0.02675, -0.6136), (0.05351, 1.445e-07, -0.7526), (0.05351, 1.445e-07, -0.6136), (0.04634, -0.02675, -0.7526), (0.04634, -0.02675, -0.6136), (0.02675, -0.04634, -0.7526), (0.02675, -0.04634, -0.6136), (-1.27e-07, -0.05351, -0.7526), (-1.27e-07, -0.05351, -0.6136), (-0.02675, -0.04634, -0.7526), (-0.02675, -0.04634, -0.6136), (-0.04634, -0.02675, -0.7526), (-0.04634, -0.02675, -0.6136), (-0.05351, 1.517e-07, -0.7526), (-0.05351, 1.517e-07, -0.6136), (-0.04634, 0.02675, -0.7526), (-0.04634, 0.02675, -0.6136), (-0.02675, 0.04634, -0.7526), (-0.02675, 0.04634, -0.6136), (-1.184e-07, 0.05351, -0.6136), (-1.214e-07, 0.02531, 0.5874), (0.01265, 0.02192, 0.5874), (0.02192, 0.01265, 0.5874), (0.02531, 1.467e-07, 0.5874), (0.02192, -0.01265, 0.5874), (0.01265, -0.02192, 0.5874), (-1.236e-07, -0.02531, 0.5874), (-0.01265, -0.02192, 0.5874), (-0.02192, -0.01265, 0.5874), (-0.02531, 1.481e-07, 0.5874), (-0.02192, 0.01265, 0.5874), (-0.01265, 0.02192, 0.5874), (-1.214e-07, 0.02531, 0.6304), (0.01265, 0.02192, 0.6304), (0.02192, 0.01265, 0.6304), (0.02531, 1.467e-07, 0.6304), (0.02192, -0.01265, 0.6304), (0.01265, -0.02192, 0.6304), (-1.236e-07, -0.02531, 0.6304), (-0.01265, -0.02192, 0.6304), (-0.02192, -0.01265, 0.6304), (-0.02531, 1.481e-07, 0.6304), (-0.02192, 0.01265, 0.6304), (-0.01265, 0.02192, 0.6304), (0.02341, 0.04055, 0.6304), (0.02341, 0.04055, 0.5874), (0.04054, 0.02341, 0.6304), (0.04054, 0.02341, 0.5874), (0.04682, 1.446e-07, 0.6304), (0.04682, 1.446e-07, 0.5874), (0.04054, -0.02341, 0.6304), (0.04054, -0.02341, 0.5874), (0.02341, -0.04054, 0.6304), (0.02341, -0.04054, 0.5874), (-1.26e-07, -0.04682, 0.6304), (-1.26e-07, -0.04682, 0.5874), (-0.02341, -0.04054, 0.6304), (-0.02341, -0.04054, 0.5874), (-0.04055, -0.02341, 0.6304), (-0.04055, -0.02341, 0.5874), (-0.04682, 1.511e-07, 0.6304), (-0.04682, 1.511e-07, 0.5874), (-0.04055, 0.02341, 0.6304), (-0.04055, 0.02341, 0.5874), (-0.02341, 0.04055, 0.6304), (-0.02341, 0.04055, 0.5874), (-1.191e-07, 0.04682, 0.5874), (-1.191e-07, 0.04682, 0.6304), (-1.235e-07, 0.009742, 0.7526), (-1.214e-07, 0.02531, 0.7276), (-1.228e-07, 0.01455, 0.7514), (-1.222e-07, 0.01889, 0.7478), (-1.218e-07, 0.02233, 0.7423), (-1.215e-07, 0.02454, 0.7353), (0.004871, 0.008437, 0.7526), (0.01265, 0.02192, 0.7276), (0.007276, 0.0126, 0.7514), (0.009445, 0.01636, 0.7478), (0.01117, 0.01934, 0.7423), (0.01227, 0.02126, 0.7353), (0.008437, 0.004871, 0.7526), (0.02192, 0.01265, 0.7276), (0.0126, 0.007276, 0.7514), (0.01636, 0.009445, 0.7478), (0.01934, 0.01117, 0.7423), (0.02126, 0.01227, 0.7353), (0.009742, 1.474e-07, 0.7526), (0.02531, 1.467e-07, 0.7276), (0.01455, 1.472e-07, 0.7514), (0.01889, 1.47e-07, 0.7478), (0.02233, 1.468e-07, 0.7423), (0.02454, 1.467e-07, 0.7353), (0.008437, -0.004871, 0.7526), (0.02192, -0.01265, 0.7276), (0.0126, -0.007276, 0.7514), (0.01636, -0.009445, 0.7478), (0.01934, -0.01117, 0.7423), (0.02126, -0.01227, 0.7353), (0.004871, -0.008437, 0.7526), (0.01265, -0.02192, 0.7276), (0.007276, -0.0126, 0.7514), (0.009445, -0.01636, 0.7478), (0.01117, -0.01934, 0.7423), (0.01227, -0.02126, 0.7353), (-1.226e-07, -0.009742, 0.7526), (-1.236e-07, -0.02531, 0.7276), (-1.229e-07, -0.01455, 0.7514), (-1.232e-07, -0.01889, 0.7478), (-1.235e-07, -0.02233, 0.7423), (-1.236e-07, -0.02454, 0.7353), (-0.004871, -0.008437, 0.7526), (-0.01265, -0.02192, 0.7276), (-0.007276, -0.0126, 0.7514), (-0.009445, -0.01636, 0.7478), (-0.01117, -0.01934, 0.7423), (-0.01227, -0.02126, 0.7353), (-0.008437, -0.004871, 0.7526), (-0.02192, -0.01265, 0.7276), (-0.0126, -0.007276, 0.7514), (-0.01636, -0.009445, 0.7478), (-0.01934, -0.01117, 0.7423), (-0.02126, -0.01227, 0.7353), (-0.009742, 1.468e-07, 0.7526), (-0.02531, 1.481e-07, 0.7276), (-0.01455, 1.472e-07, 0.7514), (-0.01889, 1.475e-07, 0.7478), (-0.02233, 1.478e-07, 0.7423), (-0.02454, 1.48e-07, 0.7353), (-0.008437, 0.004871, 0.7526), (-0.02192, 0.01265, 0.7276), (-0.0126, 0.007276, 0.7514), (-0.01636, 0.009445, 0.7478), (-0.01934, 0.01117, 0.7423), (-0.02126, 0.01227, 0.7353), (-0.004871, 0.008437, 0.7526), (-0.01265, 0.02192, 0.7276), (-0.007276, 0.0126, 0.7514), (-0.009445, 0.01636, 0.7478), (-0.01117, 0.01934, 0.7423), (-0.01227, 0.02126, 0.7353), (0.03102, 1.596e-07, 0.8094), (-0.01551, -0.02687, 0.8094), (-9.54e-08, -0.03102, 0.8094), (-0.01551, 0.02687, 0.8094), (-9.807e-08, 0.03102, 0.8094), (0.02687, -0.01551, 0.8094), (-0.02687, -0.01551, 0.8094), (0.02687, 0.01551, 0.8094), (-0.02687, 0.01551, 0.8094), (0.01551, 0.02687, 0.8094), (0.01551, -0.02687, 0.8094), (-0.03102, 1.578e-07, 0.8094)], [], [(83, 175, 109, 72), (74, 121, 127, 75), (75, 127, 133, 76), (76, 133, 139, 77), (77, 139, 145, 78), (78, 145, 151, 79), (79, 151, 157, 80), (80, 157, 163, 81), (81, 163, 169, 82), (82, 169, 175, 83), (72, 109, 115, 73), (21, 23, 1, 3, 5, 7, 9, 11, 13, 15, 17, 19), (73, 115, 121, 74), (0, 2, 4, 6, 8, 10, 12, 14, 16, 18, 20, 22), (33, 34, 56, 54), (26, 27, 42, 40), (34, 35, 58, 56), (0, 22, 57, 36), (14, 12, 47, 49), (27, 28, 44, 42), (4, 2, 37, 39), (35, 24, 59, 58), (28, 29, 46, 44), (18, 16, 51, 53), (8, 6, 41, 43), (29, 30, 48, 46), (57, 58, 59, 36), (55, 56, 58, 57), (53, 54, 56, 55), (51, 52, 54, 53), (49, 50, 52, 51), (47, 48, 50, 49), (45, 46, 48, 47), (43, 44, 46, 45), (41, 42, 44, 43), (39, 40, 42, 41), (37, 38, 40, 39), (36, 59, 38, 37), (10, 8, 43, 45), (20, 18, 53, 55), (25, 26, 40, 38), (32, 33, 54, 52), (6, 4, 39, 41), (24, 25, 38, 59), (16, 14, 49, 51), (2, 0, 36, 37), (31, 32, 52, 50), (30, 31, 50, 48), (12, 10, 45, 47), (22, 20, 55, 57), (35, 71, 60, 24), (34, 70, 71, 35), (33, 69, 70, 34), (32, 68, 69, 33), (31, 67, 68, 32), (30, 66, 67, 31), (29, 65, 66, 30), (28, 64, 65, 29), (27, 63, 64, 28), (26, 62, 63, 27), (25, 61, 62, 26), (24, 60, 61, 25), (65, 64, 91, 93), (78, 79, 96, 94), (66, 65, 93, 95), (79, 80, 98, 96), (72, 73, 84, 107), (67, 66, 95, 97), (80, 81, 100, 98), (73, 74, 86, 84), (68, 67, 97, 99), (81, 82, 102, 100), (61, 60, 106, 85), (74, 75, 88, 86), (105, 104, 107, 106), (103, 102, 104, 105), (101, 100, 102, 103), (99, 98, 100, 101), (97, 96, 98, 99), (95, 94, 96, 97), (93, 92, 94, 95), (91, 90, 92, 93), (89, 88, 90, 91), (87, 86, 88, 89), (85, 84, 86, 87), (106, 107, 84, 85), (60, 71, 105, 106), (77, 78, 94, 92), (64, 63, 89, 91), (71, 70, 103, 105), (76, 77, 92, 90), (63, 62, 87, 89), (83, 72, 107, 104), (70, 69, 101, 103), (75, 76, 90, 88), (62, 61, 85, 87), (82, 83, 104, 102), (69, 68, 99, 101), (115, 109, 113, 119), (119, 113, 112, 118), (118, 112, 111, 117), (117, 111, 110, 116), (116, 110, 108, 114), (121, 115, 119, 125), (125, 119, 118, 124), (124, 118, 117, 123), (123, 117, 116, 122), (122, 116, 114, 120), (127, 121, 125, 131), (131, 125, 124, 130), (130, 124, 123, 129), (129, 123, 122, 128), (128, 122, 120, 126), (133, 127, 131, 137), (137, 131, 130, 136), (136, 130, 129, 135), (135, 129, 128, 134), (134, 128, 126, 132), (139, 133, 137, 143), (143, 137, 136, 142), (142, 136, 135, 141), (141, 135, 134, 140), (140, 134, 132, 138), (145, 139, 143, 149), (149, 143, 142, 148), (148, 142, 141, 147), (147, 141, 140, 146), (146, 140, 138, 144), (151, 145, 149, 155), (155, 149, 148, 154), (154, 148, 147, 153), (153, 147, 146, 152), (152, 146, 144, 150), (157, 151, 155, 161), (161, 155, 154, 160), (160, 154, 153, 159), (159, 153, 152, 158), (158, 152, 150, 156), (163, 157, 161, 167), (167, 161, 160, 166), (166, 160, 159, 165), (165, 159, 158, 164), (164, 158, 156, 162), (169, 163, 167, 173), (173, 167, 166, 172), (172, 166, 165, 171), (171, 165, 164, 170), (170, 164, 162, 168), (175, 169, 173, 179), (179, 173, 172, 178), (178, 172, 171, 177), (177, 171, 170, 176), (176, 170, 168, 174), (109, 175, 179, 113), (113, 179, 178, 112), (112, 178, 177, 111), (111, 177, 176, 110), (110, 176, 174, 108), (191, 186, 7, 5), (190, 185, 15, 13), (189, 184, 23, 21), (184, 183, 1, 23), (188, 191, 5, 3), (182, 190, 13, 11), (187, 189, 21, 19), (183, 188, 3, 1), (181, 182, 11, 9), (180, 187, 19, 17), (186, 181, 9, 7), (185, 180, 17, 15), (132, 126, 180, 185), (156, 150, 181, 186), (126, 120, 187, 180), (150, 144, 182, 181), (174, 168, 188, 183), (120, 114, 189, 187), (144, 138, 190, 182), (168, 162, 191, 188), (108, 174, 183, 184), (114, 108, 184, 189), (138, 132, 185, 190), (162, 156, 186, 191)])
_uv = me_cylinder_002.uv_layers.new(name='UVMap')
_uv.uv.foreach_set('vector', [0.08333, 0.9594, 0.08333, 0.9917, 7.451e-08, 0.9917, 7.451e-08, 0.9594, 0.8333, 0.9594, 0.8333, 0.9917, 0.75, 0.9917, 0.75, 0.9594, 0.75, 0.9594, 0.75, 0.9917, 0.6667, 0.9917, 0.6667, 0.9594, 0.6667, 0.9594, 0.6667, 0.9917, 0.5833, 0.9917, 0.5833, 0.9594, 0.5833, 0.9594, 0.5833, 0.9917, 0.5, 0.9917, 0.5, 0.9594, 0.5, 0.9594, 0.5, 0.9917, 0.4167, 0.9917, 0.4167, 0.9594, 0.4167, 0.9594, 0.4167, 0.9917, 0.3333, 0.9917, 0.3333, 0.9594, 0.3333, 0.9594, 0.3333, 0.9917, 0.25, 0.9917, 0.25, 0.9594, 0.25, 0.9594, 0.25, 0.9917, 0.1667, 0.9917, 0.1667, 0.9594, 0.1667, 0.9594, 0.1667, 0.9917, 0.08333, 0.9917, 0.08333, 0.9594, 1.0, 0.9594, 1.0, 0.9917, 0.9167, 0.9917, 0.9167, 0.9594, 0.2962, 0.33, 0.25, 0.3424, 0.2038, 0.33, 0.17, 0.2962, 0.1576, 0.25, 0.17, 0.2038, 0.2038, 0.17, 0.25, 0.1576, 0.2962, 0.17, 0.33, 0.2038, 0.3424, 0.25, 0.33, 0.2962, 0.9167, 0.9594, 0.9167, 0.9917, 0.8333, 0.9917, 0.8333, 0.9594, 0.75, 0.49, 0.87, 0.4578, 0.9578, 0.37, 0.99, 0.25, 0.9578, 0.13, 0.87, 0.04215, 0.75, 0.01, 0.63, 0.04215, 0.5422, 0.13, 0.51, 0.25, 0.5422, 0.37, 0.63, 0.4578, 0.25, 0.5462, 0.1667, 0.5462, 0.1667, 0.5462, 0.25, 0.5462, 0.8333, 0.5462, 0.75, 0.5462, 0.75, 0.5462, 0.8333, 0.5462, 0.1667, 0.5462, 0.08333, 0.5462, 0.08333, 0.5462, 0.1667, 0.5462, 0.75, 0.49, 0.63, 0.4578, 0.63, 0.4578, 0.75, 0.49, 0.63, 0.04215, 0.75, 0.01, 0.75, 0.01, 0.63, 0.04215, 0.75, 0.5462, 0.6667, 0.5462, 0.6667, 0.5462, 0.75, 0.5462, 0.9578, 0.37, 0.87, 0.4578, 0.87, 0.4578, 0.9578, 0.37, 0.08333, 0.5462, 7.451e-08, 0.5462, 7.451e-08, 0.5462, 0.08333, 0.5462, 0.6667, 0.5462, 0.5833, 0.5462, 0.5833, 0.5462, 0.6667, 0.5462, 0.51, 0.25, 0.5422, 0.13, 0.5422, 0.13, 0.51, 0.25, 0.9578, 0.13, 0.99, 0.25, 0.99, 0.25, 0.9578, 0.13, 0.5833, 0.5462, 0.5, 0.5462, 0.5, 0.5462, 0.5833, 0.5462, 0.08333, 0.5, 0.08333, 0.5462, 7.451e-08, 0.5462, 7.451e-08, 0.5, 0.1667, 0.5, 0.1667, 0.5462, 0.08333, 0.5462, 0.08333, 0.5, 0.25, 0.5, 0.25, 0.5462, 0.1667, 0.5462, 0.1667, 0.5, 0.3333, 0.5, 0.3333, 0.5462, 0.25, 0.5462, 0.25, 0.5, 0.4167, 0.5, 0.4167, 0.5462, 0.3333, 0.5462, 0.3333, 0.5, 0.5, 0.5, 0.5, 0.5462, 0.4167, 0.5462, 0.4167, 0.5, 0.5833, 0.5, 0.5833, 0.5462, 0.5, 0.5462, 0.5, 0.5, 0.6667, 0.5, 0.6667, 0.5462, 0.5833, 0.5462, 0.5833, 0.5, 0.75, 0.5, 0.75, 0.5462, 0.6667, 0.5462, 0.6667, 0.5, 0.8333, 0.5, 0.8333, 0.5462, 0.75, 0.5462, 0.75, 0.5, 0.9167, 0.5, 0.9167, 0.5462, 0.8333, 0.5462, 0.8333, 0.5, 1.0, 0.5, 1.0, 0.5462, 0.9167, 0.5462, 0.9167, 0.5, 0.87, 0.04215, 0.9578, 0.13, 0.9578, 0.13, 0.87, 0.04215, 0.5422, 0.37, 0.51, 0.25, 0.51, 0.25, 0.5422, 0.37, 0.9167, 0.5462, 0.8333, 0.5462, 0.8333, 0.5462, 0.9167, 0.5462, 0.3333, 0.5462, 0.25, 0.5462, 0.25, 0.5462, 0.3333, 0.5462, 0.99, 0.25, 0.9578, 0.37, 0.9578, 0.37, 0.99, 0.25, 1.0, 0.5462, 0.9167, 0.5462, 0.9167, 0.5462, 1.0, 0.5462, 0.5422, 0.13, 0.63, 0.04215, 0.63, 0.04215, 0.5422, 0.13, 0.87, 0.4578, 0.75, 0.49, 0.75, 0.49, 0.87, 0.4578, 0.4167, 0.5462, 0.3333, 0.5462, 0.3333, 0.5462, 0.4167, 0.5462, 0.5, 0.5462, 0.4167, 0.5462, 0.4167, 0.5462, 0.5, 0.5462, 0.75, 0.01, 0.87, 0.04215, 0.87, 0.04215, 0.75, 0.01, 0.63, 0.4578, 0.5422, 0.37, 0.5422, 0.37, 0.63, 0.4578, 0.08333, 0.5462, 0.08333, 0.9451, 7.451e-08, 0.9451, 7.451e-08, 0.5462, 0.1667, 0.5462, 0.1667, 0.9451, 0.08333, 0.9451, 0.08333, 0.5462, 0.25, 0.5462, 0.25, 0.9451, 0.1667, 0.9451, 0.1667, 0.5462, 0.3333, 0.5462, 0.3333, 0.9451, 0.25, 0.9451, 0.25, 0.5462, 0.4167, 0.5462, 0.4167, 0.9451, 0.3333, 0.9451, 0.3333, 0.5462, 0.5, 0.5462, 0.5, 0.9451, 0.4167, 0.9451, 0.4167, 0.5462, 0.5833, 0.5462, 0.5833, 0.9451, 0.5, 0.9451, 0.5, 0.5462, 0.6667, 0.5462, 0.6667, 0.9451, 0.5833, 0.9451, 0.5833, 0.5462, 0.75, 0.5462, 0.75, 0.9451, 0.6667, 0.9451, 0.6667, 0.5462, 0.8333, 0.5462, 0.8333, 0.9451, 0.75, 0.9451, 0.75, 0.5462, 0.9167, 0.5462, 0.9167, 0.9451, 0.8333, 0.9451, 0.8333, 0.5462, 1.0, 0.5462, 1.0, 0.9451, 0.9167, 0.9451, 0.9167, 0.5462, 0.5833, 0.9451, 0.6667, 0.9451, 0.6667, 0.9451, 0.5833, 0.9451, 0.5, 0.9594, 0.4167, 0.9594, 0.4167, 0.9594, 0.5, 0.9594, 0.5, 0.9451, 0.5833, 0.9451, 0.5833, 0.9451, 0.5, 0.9451, 0.4167, 0.9594, 0.3333, 0.9594, 0.3333, 0.9594, 0.4167, 0.9594, 1.0, 0.9594, 0.9167, 0.9594, 0.9167, 0.9594, 1.0, 0.9594, 0.4167, 0.9451, 0.5, 0.9451, 0.5, 0.9451, 0.4167, 0.9451, 0.3333, 0.9594, 0.25, 0.9594, 0.25, 0.9594, 0.3333, 0.9594, 0.9167, 0.9594, 0.8333, 0.9594, 0.8333, 0.9594, 0.9167, 0.9594, 0.3333, 0.9451, 0.4167, 0.9451, 0.4167, 0.9451, 0.3333, 0.9451, 0.25, 0.9594, 0.1667, 0.9594, 0.1667, 0.9594, 0.25, 0.9594, 0.9167, 0.9451, 1.0, 0.9451, 1.0, 0.9451, 0.9167, 0.9451, 0.8333, 0.9594, 0.75, 0.9594, 0.75, 0.9594, 0.8333, 0.9594, 0.08333, 0.9451, 0.08333, 0.9594, 7.451e-08, 0.9594, 7.451e-08, 0.9451, 0.1667, 0.9451, 0.1667, 0.9594, 0.08333, 0.9594, 0.08333, 0.9451, 0.25, 0.9451, 0.25, 0.9594, 0.1667, 0.9594, 0.1667, 0.9451, 0.3333, 0.9451, 0.3333, 0.9594, 0.25, 0.9594, 0.25, 0.9451, 0.4167, 0.9451, 0.4167, 0.9594, 0.3333, 0.9594, 0.3333, 0.9451, 0.5, 0.9451, 0.5, 0.9594, 0.4167, 0.9594, 0.4167, 0.9451, 0.5833, 0.9451, 0.5833, 0.9594, 0.5, 0.9594, 0.5, 0.9451, 0.6667, 0.9451, 0.6667, 0.9594, 0.5833, 0.9594, 0.5833, 0.9451, 0.75, 0.9451, 0.75, 0.9594, 0.6667, 0.9594, 0.6667, 0.9451, 0.8333, 0.9451, 0.8333, 0.9594, 0.75, 0.9594, 0.75, 0.9451, 0.9167, 0.9451, 0.9167, 0.9594, 0.8333, 0.9594, 0.8333, 0.9451, 1.0, 0.9451, 1.0, 0.9594, 0.9167, 0.9594, 0.9167, 0.9451, 7.451e-08, 0.9451, 0.08333, 0.9451, 0.08333, 0.9451, 7.451e-08, 0.9451, 0.5833, 0.9594, 0.5, 0.9594, 0.5, 0.9594, 0.5833, 0.9594, 0.6667, 0.9451, 0.75, 0.9451, 0.75, 0.9451, 0.6667, 0.9451, 0.08333, 0.9451, 0.1667, 0.9451, 0.1667, 0.9451, 0.08333, 0.9451, 0.6667, 0.9594, 0.5833, 0.9594, 0.5833, 0.9594, 0.6667, 0.9594, 0.75, 0.9451, 0.8333, 0.9451, 0.8333, 0.9451, 0.75, 0.9451, 0.08333, 0.9594, 7.451e-08, 0.9594, 7.451e-08, 0.9594, 0.08333, 0.9594, 0.1667, 0.9451, 0.25, 0.9451, 0.25, 0.9451, 0.1667, 0.9451, 0.75, 0.9594, 0.6667, 0.9594, 0.6667, 0.9594, 0.75, 0.9594, 0.8333, 0.9451, 0.9167, 0.9451, 0.9167, 0.9451, 0.8333, 0.9451, 0.1667, 0.9594, 0.08333, 0.9594, 0.08333, 0.9594, 0.1667, 0.9594, 0.25, 0.9451, 0.3333, 0.9451, 0.3333, 0.9451, 0.25, 0.9451, 0.9167, 0.9917, 1.0, 0.9917, 0.9987, 0.9943, 0.9179, 0.9943, 0.9179, 0.9943, 0.9987, 0.9943, 0.9951, 0.9966, 0.9216, 0.9966, 0.9216, 0.9966, 0.9951, 0.9966, 0.9894, 1.0, 0.9272, 1.0, 0.3396, 0.4052, 0.25, 0.4292, 0.25, 0.388, 0.319, 0.3695, 0.319, 0.3695, 0.25, 0.388, 0.25, 0.3424, 0.2962, 0.33, 0.8333, 0.9917, 0.9167, 0.9917, 0.9154, 0.9943, 0.8346, 0.9943, 0.8346, 0.9943, 0.9154, 0.9943, 0.9118, 0.9966, 0.8382, 0.9966, 0.8382, 0.9966, 0.9118, 0.9966, 0.9061, 1.0, 0.8439, 1.0, 0.4052, 0.3396, 0.3396, 0.4052, 0.319, 0.3695, 0.3695, 0.319, 0.3695, 0.319, 0.319, 0.3695, 0.2962, 0.33, 0.33, 0.2962, 0.75, 0.9917, 0.8333, 0.9917, 0.8321, 0.9943, 0.7513, 0.9943, 0.7513, 0.9943, 0.8321, 0.9943, 0.8284, 0.9966, 0.7549, 0.9966, 0.7549, 0.9966, 0.8284, 0.9966, 0.8228, 1.0, 0.7606, 1.0, 0.4292, 0.25, 0.4052, 0.3396, 0.3695, 0.319, 0.388, 0.25, 0.388, 0.25, 0.3695, 0.319, 0.33, 0.2962, 0.3424, 0.25, 0.6667, 0.9917, 0.75, 0.9917, 0.7487, 0.9943, 0.6679, 0.9943, 0.6679, 0.9943, 0.7487, 0.9943, 0.7451, 0.9966, 0.6716, 0.9966, 0.6716, 0.9966, 0.7451, 0.9966, 0.7394, 1.0, 0.6772, 1.0, 0.4052, 0.1604, 0.4292, 0.25, 0.388, 0.25, 0.3695, 0.181, 0.3695, 0.181, 0.388, 0.25, 0.3424, 0.25, 0.33, 0.2038, 0.5833, 0.9917, 0.6667, 0.9917, 0.6654, 0.9943, 0.5846, 0.9943, 0.5846, 0.9943, 0.6654, 0.9943, 0.6618, 0.9966, 0.5882, 0.9966, 0.5882, 0.9966, 0.6618, 0.9966, 0.6561, 1.0, 0.5939, 1.0, 0.3396, 0.09485, 0.4052, 0.1604, 0.3695, 0.181, 0.319, 0.1305, 0.319, 0.1305, 0.3695, 0.181, 0.33, 0.2038, 0.2962, 0.17, 0.5, 0.9917, 0.5833, 0.9917, 0.5821, 0.9943, 0.5013, 0.9943, 0.5013, 0.9943, 0.5821, 0.9943, 0.5784, 0.9966, 0.5049, 0.9966, 0.5049, 0.9966, 0.5784, 0.9966, 0.5728, 1.0, 0.5106, 1.0, 0.25, 0.07085, 0.3396, 0.09485, 0.319, 0.1305, 0.25, 0.112, 0.25, 0.112, 0.319, 0.1305, 0.2962, 0.17, 0.25, 0.1576, 0.4167, 0.9917, 0.5, 0.9917, 0.4987, 0.9943, 0.4179, 0.9943, 0.4179, 0.9943, 0.4987, 0.9943, 0.4951, 0.9966, 0.4216, 0.9966, 0.4216, 0.9966, 0.4951, 0.9966, 0.4894, 1.0, 0.4272, 1.0, 0.1604, 0.09485, 0.25, 0.07085, 0.25, 0.112, 0.181, 0.1305, 0.181, 0.1305, 0.25, 0.112, 0.25, 0.1576, 0.2038, 0.17, 0.3333, 0.9917, 0.4167, 0.9917, 0.4154, 0.9943, 0.3346, 0.9943, 0.3346, 0.9943, 0.4154, 0.9943, 0.4118, 0.9966, 0.3382, 0.9966, 0.3382, 0.9966, 0.4118, 0.9966, 0.4061, 1.0, 0.3439, 1.0, 0.09485, 0.1604, 0.1604, 0.09485, 0.181, 0.1305, 0.1305, 0.181, 0.1305, 0.181, 0.181, 0.1305, 0.2038, 0.17, 0.17, 0.2038, 0.25, 0.9917, 0.3333, 0.9917, 0.3321, 0.9943, 0.2513, 0.9943, 0.2513, 0.9943, 0.3321, 0.9943, 0.3284, 0.9966, 0.2549, 0.9966, 0.2549, 0.9966, 0.3284, 0.9966, 0.3228, 1.0, 0.2606, 1.0, 0.07085, 0.25, 0.09485, 0.1604, 0.1305, 0.181, 0.112, 0.25, 0.112, 0.25, 0.1305, 0.181, 0.17, 0.2038, 0.1576, 0.25, 0.1667, 0.9917, 0.25, 0.9917, 0.2487, 0.9943, 0.1679, 0.9943, 0.1679, 0.9943, 0.2487, 0.9943, 0.2451, 0.9966, 0.1716, 0.9966, 0.1716, 0.9966, 0.2451, 0.9966, 0.2394, 1.0, 0.1772, 1.0, 0.09485, 0.3396, 0.07085, 0.25, 0.112, 0.25, 0.1305, 0.319, 0.1305, 0.319, 0.112, 0.25, 0.1576, 0.25, 0.17, 0.2962, 0.08333, 0.9917, 0.1667, 0.9917, 0.1654, 0.9943, 0.08459, 0.9943, 0.08459, 0.9943, 0.1654, 0.9943, 0.1618, 0.9966, 0.08823, 0.9966, 0.08823, 0.9966, 0.1618, 0.9966, 0.1561, 1.0, 0.0939, 1.0, 0.1604, 0.4052, 0.09485, 0.3396, 0.1305, 0.319, 0.181, 0.3695, 0.181, 0.3695, 0.1305, 0.319, 0.17, 0.2962, 0.2038, 0.33, 7.451e-08, 0.9917, 0.08333, 0.9917, 0.08208, 0.9943, 0.001254, 0.9943, 0.001254, 0.9943, 0.08208, 0.9943, 0.07844, 0.9966, 0.004894, 0.9966, 0.004894, 0.9966, 0.07844, 0.9966, 0.07277, 1.0, 0.01056, 1.0, 0.25, 0.4292, 0.1604, 0.4052, 0.181, 0.3695, 0.25, 0.388, 0.25, 0.388, 0.181, 0.3695, 0.2038, 0.33, 0.25, 0.3424, 0.1576, 0.25, 0.17, 0.2038, 0.17, 0.2038, 0.1576, 0.25, 0.2962, 0.17, 0.33, 0.2038, 0.33, 0.2038, 0.2962, 0.17, 0.2962, 0.33, 0.25, 0.3424, 0.25, 0.3424, 0.2962, 0.33, 0.25, 0.3424, 0.2038, 0.33, 0.2038, 0.33, 0.25, 0.3424, 0.17, 0.2962, 0.1576, 0.25, 0.1576, 0.25, 0.17, 0.2962, 0.25, 0.1576, 0.2962, 0.17, 0.2962, 0.17, 0.25, 0.1576, 0.33, 0.2962, 0.2962, 0.33, 0.2962, 0.33, 0.33, 0.2962, 0.2038, 0.33, 0.17, 0.2962, 0.17, 0.2962, 0.2038, 0.33, 0.2038, 0.17, 0.25, 0.1576, 0.25, 0.1576, 0.2038, 0.17, 0.3424, 0.25, 0.33, 0.2962, 0.33, 0.2962, 0.3424, 0.25, 0.17, 0.2038, 0.2038, 0.17, 0.2038, 0.17, 0.17, 0.2038, 0.33, 0.2038, 0.3424, 0.25, 0.3424, 0.25, 0.33, 0.2038, 0.33, 0.2038, 0.3424, 0.25, 0.3424, 0.25, 0.33, 0.2038, 0.17, 0.2038, 0.2038, 0.17, 0.2038, 0.17, 0.17, 0.2038, 0.3424, 0.25, 0.33, 0.2962, 0.33, 0.2962, 0.3424, 0.25, 0.2038, 0.17, 0.25, 0.1576, 0.25, 0.1576, 0.2038, 0.17, 0.2038, 0.33, 0.17, 0.2962, 0.17, 0.2962, 0.2038, 0.33, 0.33, 0.2962, 0.2962, 0.33, 0.2962, 0.33, 0.33, 0.2962, 0.25, 0.1576, 0.2962, 0.17, 0.2962, 0.17, 0.25, 0.1576, 0.17, 0.2962, 0.1576, 0.25, 0.1576, 0.25, 0.17, 0.2962, 0.25, 0.3424, 0.2038, 0.33, 0.2038, 0.33, 0.25, 0.3424, 0.2962, 0.33, 0.25, 0.3424, 0.25, 0.3424, 0.2962, 0.33, 0.2962, 0.17, 0.33, 0.2038, 0.33, 0.2038, 0.2962, 0.17, 0.1576, 0.25, 0.17, 0.2038, 0.17, 0.2038, 0.1576, 0.25])
me_cylinder_002.use_remesh_fix_poles = True
me_cylinder_002.use_remesh_preserve_attributes = False
me_cylinder_002.update()
me_plane = bpy.data.meshes.new('Plane')
me_plane.from_pydata([(1.042, -1.042, -0.003487), (1.042, -1.042, 0.06652), (1.042, -1.042, 0.2416), (1.042, -1.042, 0.06652), (1.042, -1.042, 0.2416), (1.091, -1.091, 0.06652), (1.091, -1.091, 0.2416), (1.042, -1.042, 0.08299), (0.0, -1.042, -0.003487), (0.0, -1.042, 0.06652), (0.0, -1.042, 0.2416), (0.0, -1.042, 0.06652), (0.0, -1.042, 0.2416), (0.0, -1.091, 0.06652), (0.0, -1.091, 0.2416), (0.0, -1.042, 0.08299), (1.042, 0.000439, -0.003487), (1.042, 0.000439, 0.06652), (1.042, 0.000439, 0.2416), (1.042, 0.000439, 0.06652), (1.042, 0.000439, 0.382), (1.091, 0.0004594, 0.06652), (1.091, 0.0004594, 0.382), (1.042, 0.000439, 0.08299), (0.0, 0.000439, 0.08299), (0.0, 0.000439, -0.003487), (1.027, -1.042, -0.003487), (1.027, -1.042, 0.06652), (1.027, -1.042, 0.2416), (1.027, -1.042, 0.06652), (1.027, -1.042, 0.2416), (1.027, -1.091, 0.06652), (1.027, -1.091, 0.2416), (1.027, -1.042, 0.08299), (1.027, 0.000439, 0.08299), (1.027, 0.000439, -0.003487), (0.0, -1.033, -0.003487), (1.042, -1.033, -0.003487), (1.042, -1.033, 0.06652), (1.042, -1.033, 0.2416), (1.042, -1.033, 0.06652), (1.042, -1.033, 0.2416), (1.091, -1.033, 0.06652), (1.091, -1.033, 0.2416), (1.042, -1.033, 0.08299), (0.0, -1.033, 0.08299), (1.027, -1.033, -0.003487), (1.027, -1.033, 0.08299), (1.042, -0.8926, -0.003487), (1.042, -0.745, -0.003487), (1.042, -0.5974, -0.003487), (1.042, -0.4498, -0.003487), (1.042, -0.3022, -0.003487), (1.042, -0.1546, -0.003487), (1.042, -0.8926, 0.06652), (1.042, -0.745, 0.06652), (1.042, -0.5974, 0.06652), (1.042, -0.4498, 0.06652), (1.042, -0.3022, 0.06652), (1.042, -0.1546, 0.06652), (1.042, -0.8926, 0.2416), (1.042, -0.745, 0.2416), (1.042, -0.5974, 0.2416), (1.042, -0.4498, 0.2416), (1.042, -0.3022, 0.2416), (1.042, -0.1546, 0.2416), (1.042, -0.8926, 0.06652), (1.042, -0.745, 0.06652), (1.042, -0.5974, 0.06652), (1.042, -0.4498, 0.06652), (1.042, -0.3022, 0.06652), (1.042, -0.1546, 0.06652), (1.042, -0.8926, 0.382), (1.042, -0.745, 0.2416), (1.042, -0.5974, 0.382), (1.042, -0.4498, 0.2416), (1.042, -0.3022, 0.382), (1.042, -0.1546, 0.2416), (1.091, -0.8926, 0.06652), (1.091, -0.745, 0.06652), (1.091, -0.5974, 0.06652), (1.091, -0.4498, 0.06652), (1.091, -0.3022, 0.06652), (1.091, -0.1546, 0.06652), (1.091, -0.8926, 0.382), (1.091, -0.745, 0.2416), (1.091, -0.5974, 0.382), (1.091, -0.4498, 0.2416), (1.091, -0.3022, 0.382), (1.091, -0.1546, 0.2416), (1.042, -0.8926, 0.08299), (1.042, -0.745, 0.08299), (1.042, -0.5974, 0.08299), (1.042, -0.4498, 0.08299), (1.042, -0.3022, 0.08299), (1.042, -0.1546, 0.08299), (0.0, -0.8926, 0.08299), (0.0, -0.745, 0.08299), (0.0, -0.5974, 0.08299), (0.0, -0.4498, 0.08299), (0.0, -0.3022, 0.08299), (0.0, -0.1546, 0.08299), (1.027, -0.8926, 0.08299), (1.027, -0.745, 0.08299), (1.027, -0.5974, 0.08299), (1.027, -0.4498, 0.08299), (1.027, -0.3022, 0.08299), (1.027, -0.1546, 0.08299), (0.0, -0.1546, -0.003487), (0.0, -0.3022, -0.003487), (0.0, -0.4498, -0.003487), (0.0, -0.5974, -0.003487), (0.0, -0.745, -0.003487), (0.0, -0.8926, -0.003487), (1.027, -0.1546, -0.003487), (1.027, -0.3022, -0.003487), (1.027, -0.4498, -0.003487), (1.027, -0.5974, -0.003487), (1.027, -0.745, -0.003487), (1.027, -0.8926, -0.003487), (0.8988, 0.000439, 0.08299), (0.7704, 0.000439, 0.08299), (0.642, 0.000439, 0.08299), (0.5136, 0.000439, 0.08299), (0.3852, 0.000439, 0.08299), (0.2568, 0.000439, 0.08299), (0.1284, 0.000439, 0.08299), (0.1284, -1.042, -0.003487), (0.2568, -1.042, -0.003487), (0.3852, -1.042, -0.003487), (0.5136, -1.042, -0.003487), (0.642, -1.042, -0.003487), (0.7704, -1.042, -0.003487), (0.8988, -1.042, -0.003487), (0.1284, -1.042, 0.06652), (0.2568, -1.042, 0.06652), (0.3852, -1.042, 0.06652), (0.5136, -1.042, 0.06652), (0.642, -1.042, 0.06652), (0.7704, -1.042, 0.06652), (0.8988, -1.042, 0.06652), (0.1284, -1.042, 0.2416), (0.2568, -1.042, 0.2416), (0.3852, -1.042, 0.2416), (0.5136, -1.042, 0.2416), (0.642, -1.042, 0.2416), (0.7704, -1.042, 0.2416), (0.8988, -1.042, 0.2416), (0.1284, -1.042, 0.06652), (0.2568, -1.042, 0.06652), (0.3852, -1.042, 0.06652), (0.5136, -1.042, 0.06652), (0.642, -1.042, 0.06652), (0.7704, -1.042, 0.06652), (0.8988, -1.042, 0.06652), (0.1284, -1.042, 0.382), (0.2568, -1.042, 0.2416), (0.3852, -1.042, 0.382), (0.5136, -1.042, 0.2416), (0.642, -1.042, 0.382), (0.7704, -1.042, 0.2416), (0.8988, -1.042, 0.382), (0.1284, -1.091, 0.06652), (0.2568, -1.091, 0.06652), (0.3852, -1.091, 0.06652), (0.5136, -1.091, 0.06652), (0.642, -1.091, 0.06652), (0.7704, -1.091, 0.06652), (0.8988, -1.091, 0.06652), (0.1284, -1.091, 0.382), (0.2568, -1.091, 0.2416), (0.3852, -1.091, 0.382), (0.5136, -1.091, 0.2416), (0.642, -1.091, 0.382), (0.7704, -1.091, 0.2416), (0.8988, -1.091, 0.382), (0.1284, -1.042, 0.08299), (0.2568, -1.042, 0.08299), (0.3852, -1.042, 0.08299), (0.5136, -1.042, 0.08299), (0.642, -1.042, 0.08299), (0.7704, -1.042, 0.08299), (0.8988, -1.042, 0.08299), (0.1284, 0.000439, -0.003487), (0.2568, 0.000439, -0.003487), (0.3852, 0.000439, -0.003487), (0.5136, 0.000439, -0.003487), (0.642, 0.000439, -0.003487), (0.7704, 0.000439, -0.003487), (0.8988, 0.000439, -0.003487), (0.8988, -1.033, 0.08299), (0.7704, -1.033, 0.08299), (0.642, -1.033, 0.08299), (0.5136, -1.033, 0.08299), (0.3852, -1.033, 0.08299), (0.2568, -1.033, 0.08299), (0.1284, -1.033, 0.08299), (0.1284, -1.033, -0.003487), (0.2568, -1.033, -0.003487), (0.3852, -1.033, -0.003487), (0.5136, -1.033, -0.003487), (0.642, -1.033, -0.003487), (0.7704, -1.033, -0.003487), (0.8988, -1.033, -0.003487), (0.1284, -0.8926, -0.003487), (0.2568, -0.8926, -0.003487), (0.3852, -0.8926, -0.003487), (0.5136, -0.8926, -0.003487), (0.642, -0.8926, -0.003487), (0.7704, -0.8926, -0.003487), (0.8988, -0.8926, -0.003487), (0.1284, -0.745, -0.003487), (0.2568, -0.745, -0.003487), (0.3852, -0.745, -0.003487), (0.5136, -0.745, -0.003487), (0.642, -0.745, -0.003487), (0.7704, -0.745, -0.003487), (0.8988, -0.745, -0.003487), (0.1284, -0.5974, -0.003487), (0.2568, -0.5974, -0.003487), (0.3852, -0.5974, -0.003487), (0.5136, -0.5974, -0.003487), (0.642, -0.5974, -0.003487), (0.7704, -0.5974, -0.003487), (0.8988, -0.5974, -0.003487), (0.1284, -0.4498, -0.003487), (0.2568, -0.4498, -0.003487), (0.3852, -0.4498, -0.003487), (0.5136, -0.4498, -0.003487), (0.642, -0.4498, -0.003487), (0.7704, -0.4498, -0.003487), (0.8988, -0.4498, -0.003487), (0.1284, -0.3022, -0.003487), (0.2568, -0.3022, -0.003487), (0.3852, -0.3022, -0.003487), (0.5136, -0.3022, -0.003487), (0.642, -0.3022, -0.003487), (0.7704, -0.3022, -0.003487), (0.8988, -0.3022, -0.003487), (0.1284, -0.1546, -0.003487), (0.2568, -0.1546, -0.003487), (0.3852, -0.1546, -0.003487), (0.5136, -0.1546, -0.003487), (0.642, -0.1546, -0.003487), (0.7704, -0.1546, -0.003487), (0.8988, -0.1546, -0.003487)], [], [(26, 0, 1, 27), (39, 2, 4, 41), (27, 1, 3, 29), (31, 5, 6, 32), (29, 3, 5, 31), (41, 4, 6, 43), (28, 2, 7, 33), (141, 10, 12, 155), (155, 12, 14, 169), (107, 95, 23, 34), (83, 21, 22, 89), (59, 17, 19, 71), (71, 19, 21, 83), (65, 18, 23, 95), (53, 16, 17, 59), (114, 35, 16, 53), (245, 189, 35, 114), (4, 30, 32, 6), (2, 28, 30, 4), (147, 28, 33, 182), (154, 29, 31, 168), (168, 31, 32, 175), (140, 27, 29, 154), (133, 26, 27, 140), (182, 33, 47, 190), (133, 203, 46, 26), (26, 46, 37, 0), (0, 37, 38, 1), (2, 39, 44, 7), (3, 40, 42, 5), (1, 38, 40, 3), (5, 42, 43, 6), (33, 7, 44, 47), (72, 41, 43, 84), (60, 39, 41, 72), (18, 65, 77, 20), (65, 64, 76, 77), (64, 63, 75, 76), (63, 62, 74, 75), (62, 61, 73, 74), (61, 60, 72, 73), (20, 77, 89, 22), (77, 76, 88, 89), (76, 75, 87, 88), (75, 74, 86, 87), (74, 73, 85, 86), (73, 72, 84, 85), (203, 210, 119, 46), (210, 217, 118, 119), (217, 224, 117, 118), (224, 231, 116, 117), (231, 238, 115, 116), (238, 245, 114, 115), (46, 119, 48, 37), (119, 118, 49, 48), (118, 117, 50, 49), (117, 116, 51, 50), (116, 115, 52, 51), (115, 114, 53, 52), (37, 48, 54, 38), (48, 49, 55, 54), (49, 50, 56, 55), (50, 51, 57, 56), (51, 52, 58, 57), (52, 53, 59, 58), (39, 60, 90, 44), (60, 61, 91, 90), (61, 62, 92, 91), (62, 63, 93, 92), (63, 64, 94, 93), (64, 65, 95, 94), (40, 66, 78, 42), (66, 67, 79, 78), (67, 68, 80, 79), (68, 69, 81, 80), (69, 70, 82, 81), (70, 71, 83, 82), (38, 54, 66, 40), (54, 55, 67, 66), (55, 56, 68, 67), (56, 57, 69, 68), (57, 58, 70, 69), (58, 59, 71, 70), (42, 78, 84, 43), (78, 79, 85, 84), (79, 80, 86, 85), (80, 81, 87, 86), (81, 82, 88, 87), (82, 83, 89, 88), (47, 44, 90, 102), (102, 90, 91, 103), (103, 91, 92, 104), (104, 92, 93, 105), (105, 93, 94, 106), (106, 94, 95, 107), (109, 108, 239, 232), (232, 239, 240, 233), (233, 240, 241, 234), (234, 241, 242, 235), (235, 242, 243, 236), (236, 243, 244, 237), (237, 244, 245, 238), (110, 109, 232, 225), (225, 232, 233, 226), (226, 233, 234, 227), (227, 234, 235, 228), (228, 235, 236, 229), (229, 236, 237, 230), (230, 237, 238, 231), (111, 110, 225, 218), (218, 225, 226, 219), (219, 226, 227, 220), (220, 227, 228, 221), (221, 228, 229, 222), (222, 229, 230, 223), (223, 230, 231, 224), (112, 111, 218, 211), (211, 218, 219, 212), (212, 219, 220, 213), (213, 220, 221, 214), (214, 221, 222, 215), (215, 222, 223, 216), (216, 223, 224, 217), (113, 112, 211, 204), (204, 211, 212, 205), (205, 212, 213, 206), (206, 213, 214, 207), (207, 214, 215, 208), (208, 215, 216, 209), (209, 216, 217, 210), (36, 113, 204, 197), (197, 204, 205, 198), (198, 205, 206, 199), (199, 206, 207, 200), (200, 207, 208, 201), (201, 208, 209, 202), (202, 209, 210, 203), (8, 36, 197, 127), (127, 197, 198, 128), (128, 198, 199, 129), (129, 199, 200, 130), (130, 200, 201, 131), (131, 201, 202, 132), (132, 202, 203, 133), (15, 176, 196, 45), (176, 177, 195, 196), (177, 178, 194, 195), (178, 179, 193, 194), (179, 180, 192, 193), (180, 181, 191, 192), (181, 182, 190, 191), (8, 127, 134, 9), (127, 128, 135, 134), (128, 129, 136, 135), (129, 130, 137, 136), (130, 131, 138, 137), (131, 132, 139, 138), (132, 133, 140, 139), (9, 134, 148, 11), (134, 135, 149, 148), (135, 136, 150, 149), (136, 137, 151, 150), (137, 138, 152, 151), (138, 139, 153, 152), (139, 140, 154, 153), (13, 162, 169, 14), (162, 163, 170, 169), (163, 164, 171, 170), (164, 165, 172, 171), (165, 166, 173, 172), (166, 167, 174, 173), (167, 168, 175, 174), (11, 148, 162, 13), (148, 149, 163, 162), (149, 150, 164, 163), (150, 151, 165, 164), (151, 152, 166, 165), (152, 153, 167, 166), (153, 154, 168, 167), (10, 141, 176, 15), (141, 142, 177, 176), (142, 143, 178, 177), (143, 144, 179, 178), (144, 145, 180, 179), (145, 146, 181, 180), (146, 147, 182, 181), (107, 34, 120, 121, 122, 123, 124, 125, 126, 24, 101, 100, 99, 98, 97, 96, 45, 196, 195, 194, 193, 192, 191, 190, 47, 102, 103, 104, 105, 106), (108, 25, 183, 239), (239, 183, 184, 240), (240, 184, 185, 241), (241, 185, 186, 242), (242, 186, 187, 243), (243, 187, 188, 244), (244, 188, 189, 245), (30, 161, 175, 32), (161, 160, 174, 175), (160, 159, 173, 174), (159, 158, 172, 173), (158, 157, 171, 172), (157, 156, 170, 171), (156, 155, 169, 170), (28, 147, 161, 30), (147, 146, 160, 161), (146, 145, 159, 160), (145, 144, 158, 159), (144, 143, 157, 158), (143, 142, 156, 157), (142, 141, 155, 156)])
_uv = me_plane.uv_layers.new(name='UVMap')
_uv.uv.foreach_set('vector', [0.9928, 0.0, 1.0, 0.0, 1.0, 0.0, 0.9928, 0.0, 1.0, 0.004572, 1.0, 0.0, 1.0, 0.0, 1.0, 0.004572, 0.9928, 0.0, 1.0, 0.0, 1.0, 0.0, 0.9928, 0.0, 0.9709, 0.0, 1.0, 0.0, 1.0, 0.0, 0.9709, 0.0, 0.9928, 0.0, 1.0, 0.0, 1.0, 0.0, 0.9709, 0.0, 1.0, 0.004572, 1.0, 0.0, 1.0, 0.0, 1.0, 0.02658, 0.9928, 0.0, 1.0, 0.0, 1.0, 0.0, 0.9928, 0.0, 0.5616, 0.0, 0.5, 0.0, 0.5, 0.0, 0.5616, 0.0, 0.5616, 0.0, 0.5, 0.0, 0.5, 0.0, 0.5589, 0.0, 0.9928, 0.4258, 1.0, 0.4258, 1.0, 0.5002, 0.9928, 0.5002, 1.0, 0.4291, 1.0, 0.5002, 1.0, 0.5002, 1.0, 0.4291, 1.0, 0.4258, 1.0, 0.5002, 1.0, 0.5002, 1.0, 0.4258, 1.0, 0.4258, 1.0, 0.5002, 1.0, 0.5002, 1.0, 0.4291, 1.0, 0.4258, 1.0, 0.5002, 1.0, 0.5002, 1.0, 0.4258, 1.0, 0.4258, 1.0, 0.5002, 1.0, 0.5002, 1.0, 0.4258, 0.9928, 0.4258, 0.9928, 0.5002, 1.0, 0.5002, 1.0, 0.4258, 0.9312, 0.4258, 0.9312, 0.5002, 0.9928, 0.5002, 0.9928, 0.4258, 1.0, 0.0, 0.9928, 0.0, 0.9709, 0.0, 1.0, 0.0, 1.0, 0.0, 0.9928, 0.0, 0.9928, 0.0, 1.0, 0.0, 0.9312, 0.0, 0.9928, 0.0, 0.9928, 0.0, 0.9312, 0.0, 0.9312, 0.0, 0.9928, 0.0, 0.9709, 0.0, 0.912, 0.0, 0.912, 0.0, 0.9709, 0.0, 0.9709, 0.0, 0.912, 0.0, 0.9312, 0.0, 0.9928, 0.0, 0.9928, 0.0, 0.9312, 0.0, 0.9312, 0.0, 0.9928, 0.0, 0.9928, 0.0, 0.9312, 0.0, 0.9312, 0.0, 0.9928, 0.0, 0.9928, 0.004572, 0.9312, 0.004572, 0.9312, 0.0, 0.9312, 0.004572, 0.9928, 0.004572, 0.9928, 0.0, 0.9928, 0.0, 0.9928, 0.004572, 1.0, 0.004572, 1.0, 0.0, 1.0, 0.0, 1.0, 0.004572, 1.0, 0.004572, 1.0, 0.0, 1.0, 0.0, 1.0, 0.004572, 1.0, 0.004572, 1.0, 0.0, 1.0, 0.0, 1.0, 0.004572, 1.0, 0.02658, 1.0, 0.0, 1.0, 0.0, 1.0, 0.004572, 1.0, 0.004572, 1.0, 0.0, 1.0, 0.0, 1.0, 0.02658, 1.0, 0.02658, 1.0, 0.0, 0.9928, 0.0, 1.0, 0.0, 1.0, 0.004572, 0.9928, 0.004572, 1.0, 0.07181, 1.0, 0.004572, 1.0, 0.02658, 1.0, 0.09083, 1.0, 0.07181, 1.0, 0.004572, 1.0, 0.004572, 1.0, 0.07181, 1.0, 0.5002, 1.0, 0.4258, 1.0, 0.4258, 1.0, 0.5002, 1.0, 0.4258, 1.0, 0.355, 1.0, 0.355, 1.0, 0.4258, 1.0, 0.355, 1.0, 0.2842, 1.0, 0.2842, 1.0, 0.355, 1.0, 0.2842, 1.0, 0.2134, 1.0, 0.2134, 1.0, 0.2842, 1.0, 0.2134, 1.0, 0.1426, 1.0, 0.1426, 1.0, 0.2134, 1.0, 0.1426, 1.0, 0.07181, 1.0, 0.07181, 1.0, 0.1426, 1.0, 0.5002, 1.0, 0.4258, 1.0, 0.4291, 1.0, 0.5002, 1.0, 0.4258, 1.0, 0.355, 1.0, 0.3615, 1.0, 0.4291, 1.0, 0.355, 1.0, 0.2842, 1.0, 0.2938, 1.0, 0.3615, 1.0, 0.2842, 1.0, 0.2134, 1.0, 0.2262, 1.0, 0.2938, 1.0, 0.2134, 1.0, 0.1426, 1.0, 0.1585, 1.0, 0.2262, 1.0, 0.1426, 1.0, 0.07181, 1.0, 0.09083, 1.0, 0.1585, 0.9312, 0.004572, 0.9312, 0.07181, 0.9928, 0.07181, 0.9928, 0.004572, 0.9312, 0.07181, 0.9312, 0.1426, 0.9928, 0.1426, 0.9928, 0.07181, 0.9312, 0.1426, 0.9312, 0.2134, 0.9928, 0.2134, 0.9928, 0.1426, 0.9312, 0.2134, 0.9312, 0.2842, 0.9928, 0.2842, 0.9928, 0.2134, 0.9312, 0.2842, 0.9312, 0.355, 0.9928, 0.355, 0.9928, 0.2842, 0.9312, 0.355, 0.9312, 0.4258, 0.9928, 0.4258, 0.9928, 0.355, 0.9928, 0.004572, 0.9928, 0.07181, 1.0, 0.07181, 1.0, 0.004572, 0.9928, 0.07181, 0.9928, 0.1426, 1.0, 0.1426, 1.0, 0.07181, 0.9928, 0.1426, 0.9928, 0.2134, 1.0, 0.2134, 1.0, 0.1426, 0.9928, 0.2134, 0.9928, 0.2842, 1.0, 0.2842, 1.0, 0.2134, 0.9928, 0.2842, 0.9928, 0.355, 1.0, 0.355, 1.0, 0.2842, 0.9928, 0.355, 0.9928, 0.4258, 1.0, 0.4258, 1.0, 0.355, 1.0, 0.004572, 1.0, 0.07181, 1.0, 0.07181, 1.0, 0.004572, 1.0, 0.07181, 1.0, 0.1426, 1.0, 0.1426, 1.0, 0.07181, 1.0, 0.1426, 1.0, 0.2134, 1.0, 0.2134, 1.0, 0.1426, 1.0, 0.2134, 1.0, 0.2842, 1.0, 0.2842, 1.0, 0.2134, 1.0, 0.2842, 1.0, 0.355, 1.0, 0.355, 1.0, 0.2842, 1.0, 0.355, 1.0, 0.4258, 1.0, 0.4258, 1.0, 0.355, 1.0, 0.004572, 1.0, 0.07181, 1.0, 0.07181, 1.0, 0.004572, 1.0, 0.07181, 1.0, 0.1426, 1.0, 0.1426, 1.0, 0.07181, 1.0, 0.1426, 1.0, 0.2134, 1.0, 0.2134, 1.0, 0.1426, 1.0, 0.2134, 1.0, 0.2842, 1.0, 0.2842, 1.0, 0.2134, 1.0, 0.2842, 1.0, 0.355, 1.0, 0.355, 1.0, 0.2842, 1.0, 0.355, 1.0, 0.4258, 1.0, 0.4258, 1.0, 0.355, 1.0, 0.004572, 1.0, 0.07181, 1.0, 0.09083, 1.0, 0.02658, 1.0, 0.07181, 1.0, 0.1426, 1.0, 0.1585, 1.0, 0.09083, 1.0, 0.1426, 1.0, 0.2134, 1.0, 0.2262, 1.0, 0.1585, 1.0, 0.2134, 1.0, 0.2842, 1.0, 0.2938, 1.0, 0.2262, 1.0, 0.2842, 1.0, 0.355, 1.0, 0.3615, 1.0, 0.2938, 1.0, 0.355, 1.0, 0.4258, 1.0, 0.4291, 1.0, 0.3615, 1.0, 0.004572, 1.0, 0.07181, 1.0, 0.07181, 1.0, 0.004572, 1.0, 0.07181, 1.0, 0.1426, 1.0, 0.1426, 1.0, 0.07181, 1.0, 0.1426, 1.0, 0.2134, 1.0, 0.2134, 1.0, 0.1426, 1.0, 0.2134, 1.0, 0.2842, 1.0, 0.2842, 1.0, 0.2134, 1.0, 0.2842, 1.0, 0.355, 1.0, 0.355, 1.0, 0.2842, 1.0, 0.355, 1.0, 0.4258, 1.0, 0.4258, 1.0, 0.355, 1.0, 0.02658, 1.0, 0.09083, 1.0, 0.09083, 1.0, 0.02658, 1.0, 0.09083, 1.0, 0.1585, 1.0, 0.1585, 1.0, 0.09083, 1.0, 0.1585, 1.0, 0.2262, 1.0, 0.2262, 1.0, 0.1585, 1.0, 0.2262, 1.0, 0.2938, 1.0, 0.2938, 1.0, 0.2262, 1.0, 0.2938, 1.0, 0.3615, 1.0, 0.3615, 1.0, 0.2938, 1.0, 0.3615, 1.0, 0.4291, 1.0, 0.4291, 1.0, 0.3615, 0.9928, 0.004572, 1.0, 0.004572, 1.0, 0.07181, 0.9928, 0.07181, 0.9928, 0.07181, 1.0, 0.07181, 1.0, 0.1426, 0.9928, 0.1426, 0.9928, 0.1426, 1.0, 0.1426, 1.0, 0.2134, 0.9928, 0.2134, 0.9928, 0.2134, 1.0, 0.2134, 1.0, 0.2842, 0.9928, 0.2842, 0.9928, 0.2842, 1.0, 0.2842, 1.0, 0.355, 0.9928, 0.355, 0.9928, 0.355, 1.0, 0.355, 1.0, 0.4258, 0.9928, 0.4258, 0.5, 0.355, 0.5, 0.4258, 0.5616, 0.4258, 0.5616, 0.355, 0.5616, 0.355, 0.5616, 0.4258, 0.6232, 0.4258, 0.6232, 0.355, 0.6232, 0.355, 0.6232, 0.4258, 0.6848, 0.4258, 0.6848, 0.355, 0.6848, 0.355, 0.6848, 0.4258, 0.7464, 0.4258, 0.7464, 0.355, 0.7464, 0.355, 0.7464, 0.4258, 0.808, 0.4258, 0.808, 0.355, 0.808, 0.355, 0.808, 0.4258, 0.8696, 0.4258, 0.8696, 0.355, 0.8696, 0.355, 0.8696, 0.4258, 0.9312, 0.4258, 0.9312, 0.355, 0.5, 0.2842, 0.5, 0.355, 0.5616, 0.355, 0.5616, 0.2842, 0.5616, 0.2842, 0.5616, 0.355, 0.6232, 0.355, 0.6232, 0.2842, 0.6232, 0.2842, 0.6232, 0.355, 0.6848, 0.355, 0.6848, 0.2842, 0.6848, 0.2842, 0.6848, 0.355, 0.7464, 0.355, 0.7464, 0.2842, 0.7464, 0.2842, 0.7464, 0.355, 0.808, 0.355, 0.808, 0.2842, 0.808, 0.2842, 0.808, 0.355, 0.8696, 0.355, 0.8696, 0.2842, 0.8696, 0.2842, 0.8696, 0.355, 0.9312, 0.355, 0.9312, 0.2842, 0.5, 0.2134, 0.5, 0.2842, 0.5616, 0.2842, 0.5616, 0.2134, 0.5616, 0.2134, 0.5616, 0.2842, 0.6232, 0.2842, 0.6232, 0.2134, 0.6232, 0.2134, 0.6232, 0.2842, 0.6848, 0.2842, 0.6848, 0.2134, 0.6848, 0.2134, 0.6848, 0.2842, 0.7464, 0.2842, 0.7464, 0.2134, 0.7464, 0.2134, 0.7464, 0.2842, 0.808, 0.2842, 0.808, 0.2134, 0.808, 0.2134, 0.808, 0.2842, 0.8696, 0.2842, 0.8696, 0.2134, 0.8696, 0.2134, 0.8696, 0.2842, 0.9312, 0.2842, 0.9312, 0.2134, 0.5, 0.1426, 0.5, 0.2134, 0.5616, 0.2134, 0.5616, 0.1426, 0.5616, 0.1426, 0.5616, 0.2134, 0.6232, 0.2134, 0.6232, 0.1426, 0.6232, 0.1426, 0.6232, 0.2134, 0.6848, 0.2134, 0.6848, 0.1426, 0.6848, 0.1426, 0.6848, 0.2134, 0.7464, 0.2134, 0.7464, 0.1426, 0.7464, 0.1426, 0.7464, 0.2134, 0.808, 0.2134, 0.808, 0.1426, 0.808, 0.1426, 0.808, 0.2134, 0.8696, 0.2134, 0.8696, 0.1426, 0.8696, 0.1426, 0.8696, 0.2134, 0.9312, 0.2134, 0.9312, 0.1426, 0.5, 0.07181, 0.5, 0.1426, 0.5616, 0.1426, 0.5616, 0.07181, 0.5616, 0.07181, 0.5616, 0.1426, 0.6232, 0.1426, 0.6232, 0.07181, 0.6232, 0.07181, 0.6232, 0.1426, 0.6848, 0.1426, 0.6848, 0.07181, 0.6848, 0.07181, 0.6848, 0.1426, 0.7464, 0.1426, 0.7464, 0.07181, 0.7464, 0.07181, 0.7464, 0.1426, 0.808, 0.1426, 0.808, 0.07181, 0.808, 0.07181, 0.808, 0.1426, 0.8696, 0.1426, 0.8696, 0.07181, 0.8696, 0.07181, 0.8696, 0.1426, 0.9312, 0.1426, 0.9312, 0.07181, 0.5, 0.004572, 0.5, 0.07181, 0.5616, 0.07181, 0.5616, 0.004572, 0.5616, 0.004572, 0.5616, 0.07181, 0.6232, 0.07181, 0.6232, 0.004572, 0.6232, 0.004572, 0.6232, 0.07181, 0.6848, 0.07181, 0.6848, 0.004572, 0.6848, 0.004572, 0.6848, 0.07181, 0.7464, 0.07181, 0.7464, 0.004572, 0.7464, 0.004572, 0.7464, 0.07181, 0.808, 0.07181, 0.808, 0.004572, 0.808, 0.004572, 0.808, 0.07181, 0.8696, 0.07181, 0.8696, 0.004572, 0.8696, 0.004572, 0.8696, 0.07181, 0.9312, 0.07181, 0.9312, 0.004572, 0.5, 0.0, 0.5, 0.004572, 0.5616, 0.004572, 0.5616, 0.0, 0.5616, 0.0, 0.5616, 0.004572, 0.6232, 0.004572, 0.6232, 0.0, 0.6232, 0.0, 0.6232, 0.004572, 0.6848, 0.004572, 0.6848, 0.0, 0.6848, 0.0, 0.6848, 0.004572, 0.7464, 0.004572, 0.7464, 0.0, 0.7464, 0.0, 0.7464, 0.004572, 0.808, 0.004572, 0.808, 0.0, 0.808, 0.0, 0.808, 0.004572, 0.8696, 0.004572, 0.8696, 0.0, 0.8696, 0.0, 0.8696, 0.004572, 0.9312, 0.004572, 0.9312, 0.0, 0.5, 0.0, 0.5616, 0.0, 0.5616, 0.004572, 0.5, 0.004572, 0.5616, 0.0, 0.6232, 0.0, 0.6232, 0.004572, 0.5616, 0.004572, 0.6232, 0.0, 0.6848, 0.0, 0.6848, 0.004572, 0.6232, 0.004572, 0.6848, 0.0, 0.7464, 0.0, 0.7464, 0.004572, 0.6848, 0.004572, 0.7464, 0.0, 0.808, 0.0, 0.808, 0.004572, 0.7464, 0.004572, 0.808, 0.0, 0.8696, 0.0, 0.8696, 0.004572, 0.808, 0.004572, 0.8696, 0.0, 0.9312, 0.0, 0.9312, 0.004572, 0.8696, 0.004572, 0.5, 0.0, 0.5616, 0.0, 0.5616, 0.0, 0.5, 0.0, 0.5616, 0.0, 0.6232, 0.0, 0.6232, 0.0, 0.5616, 0.0, 0.6232, 0.0, 0.6848, 0.0, 0.6848, 0.0, 0.6232, 0.0, 0.6848, 0.0, 0.7464, 0.0, 0.7464, 0.0, 0.6848, 0.0, 0.7464, 0.0, 0.808, 0.0, 0.808, 0.0, 0.7464, 0.0, 0.808, 0.0, 0.8696, 0.0, 0.8696, 0.0, 0.808, 0.0, 0.8696, 0.0, 0.9312, 0.0, 0.9312, 0.0, 0.8696, 0.0, 0.5, 0.0, 0.5616, 0.0, 0.5616, 0.0, 0.5, 0.0, 0.5616, 0.0, 0.6232, 0.0, 0.6232, 0.0, 0.5616, 0.0, 0.6232, 0.0, 0.6848, 0.0, 0.6848, 0.0, 0.6232, 0.0, 0.6848, 0.0, 0.7464, 0.0, 0.7464, 0.0, 0.6848, 0.0, 0.7464, 0.0, 0.808, 0.0, 0.808, 0.0, 0.7464, 0.0, 0.808, 0.0, 0.8696, 0.0, 0.8696, 0.0, 0.808, 0.0, 0.8696, 0.0, 0.9312, 0.0, 0.9312, 0.0, 0.8696, 0.0, 0.5, 0.0, 0.5589, 0.0, 0.5589, 0.0, 0.5, 0.0, 0.5589, 0.0, 0.6177, 0.0, 0.6177, 0.0, 0.5589, 0.0, 0.6177, 0.0, 0.6766, 0.0, 0.6766, 0.0, 0.6177, 0.0, 0.6766, 0.0, 0.7354, 0.0, 0.7354, 0.0, 0.6766, 0.0, 0.7354, 0.0, 0.7943, 0.0, 0.7943, 0.0, 0.7354, 0.0, 0.7943, 0.0, 0.8532, 0.0, 0.8532, 0.0, 0.7943, 0.0, 0.8532, 0.0, 0.912, 0.0, 0.912, 0.0, 0.8532, 0.0, 0.5, 0.0, 0.5616, 0.0, 0.5589, 0.0, 0.5, 0.0, 0.5616, 0.0, 0.6232, 0.0, 0.6177, 0.0, 0.5589, 0.0, 0.6232, 0.0, 0.6848, 0.0, 0.6766, 0.0, 0.6177, 0.0, 0.6848, 0.0, 0.7464, 0.0, 0.7354, 0.0, 0.6766, 0.0, 0.7464, 0.0, 0.808, 0.0, 0.7943, 0.0, 0.7354, 0.0, 0.808, 0.0, 0.8696, 0.0, 0.8532, 0.0, 0.7943, 0.0, 0.8696, 0.0, 0.9312, 0.0, 0.912, 0.0, 0.8532, 0.0, 0.5, 0.0, 0.5616, 0.0, 0.5616, 0.0, 0.5, 0.0, 0.5616, 0.0, 0.6232, 0.0, 0.6232, 0.0, 0.5616, 0.0, 0.6232, 0.0, 0.6848, 0.0, 0.6848, 0.0, 0.6232, 0.0, 0.6848, 0.0, 0.7464, 0.0, 0.7464, 0.0, 0.6848, 0.0, 0.7464, 0.0, 0.808, 0.0, 0.808, 0.0, 0.7464, 0.0, 0.808, 0.0, 0.8696, 0.0, 0.8696, 0.0, 0.808, 0.0, 0.8696, 0.0, 0.9312, 0.0, 0.9312, 0.0, 0.8696, 0.0, 0.9928, 0.4258, 0.9928, 0.5002, 0.9312, 0.5002, 0.8696, 0.5002, 0.808, 0.5002, 0.7464, 0.5002, 0.6848, 0.5002, 0.6232, 0.5002, 0.5616, 0.5002, 0.5, 0.5002, 0.5, 0.4258, 0.5, 0.355, 0.5, 0.2842, 0.5, 0.2134, 0.5, 0.1426, 0.5, 0.07181, 0.5, 0.004572, 0.5616, 0.004572, 0.6232, 0.004572, 0.6848, 0.004572, 0.7464, 0.004572, 0.808, 0.004572, 0.8696, 0.004572, 0.9312, 0.004572, 0.9928, 0.004572, 0.9928, 0.07181, 0.9928, 0.1426, 0.9928, 0.2134, 0.9928, 0.2842, 0.9928, 0.355, 0.5, 0.4258, 0.5, 0.5002, 0.5616, 0.5002, 0.5616, 0.4258, 0.5616, 0.4258, 0.5616, 0.5002, 0.6232, 0.5002, 0.6232, 0.4258, 0.6232, 0.4258, 0.6232, 0.5002, 0.6848, 0.5002, 0.6848, 0.4258, 0.6848, 0.4258, 0.6848, 0.5002, 0.7464, 0.5002, 0.7464, 0.4258, 0.7464, 0.4258, 0.7464, 0.5002, 0.808, 0.5002, 0.808, 0.4258, 0.808, 0.4258, 0.808, 0.5002, 0.8696, 0.5002, 0.8696, 0.4258, 0.8696, 0.4258, 0.8696, 0.5002, 0.9312, 0.5002, 0.9312, 0.4258, 0.9928, 0.0, 0.9312, 0.0, 0.912, 0.0, 0.9709, 0.0, 0.9312, 0.0, 0.8696, 0.0, 0.8532, 0.0, 0.912, 0.0, 0.8696, 0.0, 0.808, 0.0, 0.7943, 0.0, 0.8532, 0.0, 0.808, 0.0, 0.7464, 0.0, 0.7354, 0.0, 0.7943, 0.0, 0.7464, 0.0, 0.6848, 0.0, 0.6766, 0.0, 0.7354, 0.0, 0.6848, 0.0, 0.6232, 0.0, 0.6177, 0.0, 0.6766, 0.0, 0.6232, 0.0, 0.5616, 0.0, 0.5589, 0.0, 0.6177, 0.0, 0.9928, 0.0, 0.9312, 0.0, 0.9312, 0.0, 0.9928, 0.0, 0.9312, 0.0, 0.8696, 0.0, 0.8696, 0.0, 0.9312, 0.0, 0.8696, 0.0, 0.808, 0.0, 0.808, 0.0, 0.8696, 0.0, 0.808, 0.0, 0.7464, 0.0, 0.7464, 0.0, 0.808, 0.0, 0.7464, 0.0, 0.6848, 0.0, 0.6848, 0.0, 0.7464, 0.0, 0.6848, 0.0, 0.6232, 0.0, 0.6232, 0.0, 0.6848, 0.0, 0.6232, 0.0, 0.5616, 0.0, 0.5616, 0.0, 0.6232, 0.0])
me_plane.use_remesh_fix_poles = True
me_plane.use_remesh_preserve_attributes = False
me_plane.update()

# ---- objects
ob_cube = bpy.data.objects.new('Cube', me_cube)
ob_cube_001 = bpy.data.objects.new('Cube.001', me_cube_001)
ob_cube_002 = bpy.data.objects.new('Cube.002', me_cube_002)
ob_cube_003 = bpy.data.objects.new('Cube.003', me_cube_003)
ob_cylinder = bpy.data.objects.new('Cylinder', me_cylinder)
ob_cylinder_001 = bpy.data.objects.new('Cylinder.001', me_cylinder_001)
ob_cylinder_002 = bpy.data.objects.new('Cylinder.002', me_cylinder_002)
ob_plane = bpy.data.objects.new('Plane', me_plane)

# ---- transforms, parenting, visibility, modifiers, constraints
ob_cube.location = (0.0, 0.0, 0.0)
ob_cube.lock_rotations_4d = False
ob_cube.empty_display_type = 'ARROWS'
ob_cube.lineart.crease_threshold = 0.0
_m = ob_cube.modifiers.new('Mirror', 'MIRROR')
_m.use_axis = (True, True, False)
ob_cube_001.location = (0.0, 0.0, 0.0)
ob_cube_001.lock_rotations_4d = False
ob_cube_001.empty_display_type = 'ARROWS'
ob_cube_001.lineart.crease_threshold = 0.0
_m = ob_cube_001.modifiers.new('Mirror', 'MIRROR')
_m.use_axis = (True, True, False)
_m = ob_cube_001.modifiers.new('Array', 'ARRAY')
_m.count = 3
_m.relative_offset_displace = (0.0, 0.0, 1.0)
ob_cube_002.location = (0.0, 0.0, 0.0)
ob_cube_002.lock_rotations_4d = False
ob_cube_002.empty_display_type = 'ARROWS'
ob_cube_002.lineart.crease_threshold = 0.0
_m = ob_cube_002.modifiers.new('Array', 'ARRAY')
_m.count = 3
_m.relative_offset_displace = (-1.0, 0.0, 0.0)
_m = ob_cube_002.modifiers.new('Mirror', 'MIRROR')
_m.use_axis = (True, True, False)
ob_cube_003.location = (0.0, 0.0, 0.0)
ob_cube_003.lock_rotations_4d = False
ob_cube_003.empty_display_type = 'ARROWS'
ob_cube_003.lineart.crease_threshold = 0.0
_m = ob_cube_003.modifiers.new('Mirror', 'MIRROR')
_m.use_axis = (True, True, False)
_m = ob_cube_003.modifiers.new('BTool_Cylinder', 'BOOLEAN')
_m.object = ob_cylinder
ob_cylinder.location = (0.0, -1.139, 0.0)
ob_cylinder.rotation_euler = (1.571, -0.0, 0.0)
ob_cylinder.scale = (0.5537, 0.5537, 0.08263)
ob_cylinder.visible_camera = False
ob_cylinder.visible_diffuse = False
ob_cylinder.visible_glossy = False
ob_cylinder.visible_transmission = False
ob_cylinder.visible_volume_scatter = False
ob_cylinder.display_type = 'BOUNDS'
ob_cylinder_001.location = (0.0, -1.139, 0.0)
ob_cylinder_001.rotation_euler = (1.571, -0.0, 0.0)
ob_cylinder_001.scale = (0.5537, 0.5537, 0.08263)
ob_cylinder_002.location = (0.6494, -1.139, 0.0)
_m = ob_cylinder_002.modifiers.new('Mirror', 'MIRROR')
_m.use_axis = (True, True, False)
_m.mirror_object = ob_cube_003
ob_plane.location = (0.0, 0.0, 0.6613)
_m = ob_plane.modifiers.new('Mirror', 'MIRROR')
_m.use_axis = (True, True, False)

# ---- collection membership
col_collection.objects.link(ob_cube)
col_collection.objects.link(ob_cube_001)
col_collection.objects.link(ob_cube_002)
col_collection.objects.link(ob_cube_003)
col_collection.objects.link(ob_cylinder)
col_collection.objects.link(ob_cylinder_001)
col_collection.objects.link(ob_cylinder_002)
col_collection.objects.link(ob_plane)

# ---- scene / render settings (as saved in the file)
scene.frame_start = 1; scene.frame_end = 250; scene.frame_set(23)
scene.render.engine = 'BLENDER_EEVEE_NEXT'
scene.cycles.sampling_pattern = 'TABULATED_SOBOL'
scene.cycles.use_light_tree = False
scene.view_settings.view_transform = 'Filmic'
bpy.context.view_layer.update()

# ---- added for rendering (the .blend has no active camera and no usable light): camera, sun
cam_auto = bpy.data.cameras.new('AutoCamera')
cam_auto.lens = 50.0
cam_auto.sensor_width = 36.0
cam_auto.clip_end = 1000.0
ob_auto_camera = bpy.data.objects.new('AutoCamera', cam_auto)
scene.collection.objects.link(ob_auto_camera)
ob_auto_camera.location = (3.55678, -4.28269, 2.86552)
ob_auto_camera.rotation_euler = (1.09748, -7.21219e-08, 0.694738)
scene.camera = ob_auto_camera
light_auto_sun = bpy.data.lights.new('AutoSun', 'SUN')
light_auto_sun.energy = 3.0
light_auto_sun.angle = 0.0523599
ob_auto_sun = bpy.data.objects.new('AutoSun', light_auto_sun)
scene.collection.objects.link(ob_auto_sun)
ob_auto_sun.rotation_euler = (0.872665, 0.174533, 0.523599)
bpy.context.view_layer.update()
